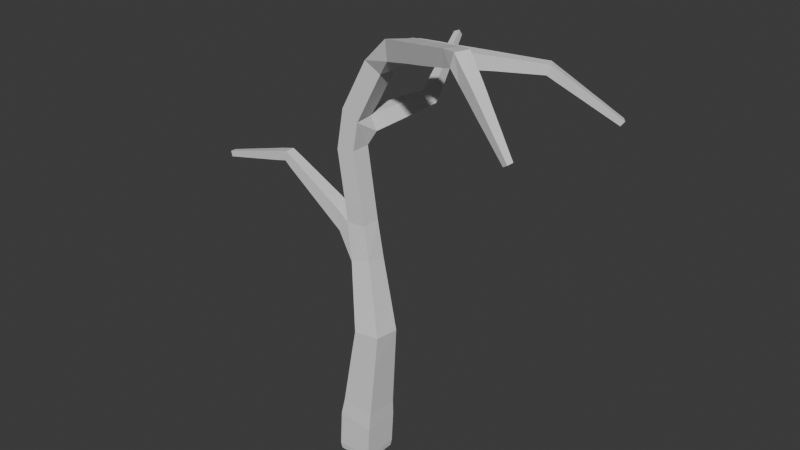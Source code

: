 # Source: TreeNoLeaves1.blend  (saved by Blender 4.4.30; exported with 4.5.12 LTS)
import bpy
from mathutils import Matrix  # noqa: F401  (used for matrix-valued properties, if any)

bpy.ops.wm.read_factory_settings(use_empty=True)
scene = bpy.context.scene
scene.name = 'Scene'

# ---- collections
col_collection = bpy.data.collections.new('Collection'); scene.collection.children.link(col_collection)

# ---- materials (node trees are filled in below, after node groups)
mat_treenoleaves1mat = bpy.data.materials.new('TreeNoLeaves1Mat')
mat_treenoleaves1mat.alpha_threshold = 0.0
mat_treenoleaves1mat.roughness = 0.5
mat_treenoleaves1mat.line_color = (0.0, 0.0, 0.0, 1.0)

# ---- material node trees
mat_treenoleaves1mat.use_nodes = True; mat_treenoleaves1mat.node_tree.nodes.clear()
_N = mat_treenoleaves1mat.node_tree.nodes; _L = mat_treenoleaves1mat.node_tree.links
n0 = _N.new('ShaderNodeOutputMaterial'); n0.name = 'Material Output'; n0.location = (300, 300)
n1 = _N.new('ShaderNodeBsdfPrincipled'); n1.name = 'Principled BSDF'; n1.location = (10, 300)
n1.inputs[3].default_value = 1.45
_L.new(n1.outputs[0], n0.inputs[0])
n0.is_active_output = True

# ---- world
world_world = bpy.data.worlds.new('World'); scene.world = world_world
world_world.use_nodes = True; world_world.node_tree.nodes.clear()
_N = world_world.node_tree.nodes; _L = world_world.node_tree.links
n0 = _N.new('ShaderNodeOutputWorld'); n0.name = 'World Output'; n0.location = (300, 300)
n1 = _N.new('ShaderNodeBackground'); n1.name = 'Background'; n1.location = (10, 300)
n1.inputs[0].default_value = (0.05088, 0.05088, 0.05088, 1.0)
_L.new(n1.outputs[0], n0.inputs[0])
n0.is_active_output = True
world_world.color = (0.05088, 0.05088, 0.05088)
world_world.sun_shadow_jitter_overblur = 0.0

# ---- meshes
me_cube = bpy.data.meshes.new('Cube')
me_cube.from_pydata([(0.4598, -0.4598, -0.1822), (-0.4598, -0.4598, -0.1822), (-0.4598, 0.4598, -0.1822), (0.4598, 0.4598, -0.1822), (0.5109, 0.4598, 0.6799), (0.5109, -0.4598, 0.6799), (-0.4023, -0.4598, 0.7885), (-0.4023, 0.4598, 0.7885), (3.762, -1.281, 11.1), (3.643, -1.612, 11.09), (3.766, -1.66, 11.42), (3.885, -1.329, 11.42), (3.636, 1.726, 10.13), (3.755, 1.516, 10.12), (3.828, 1.548, 10.35), (3.709, 1.759, 10.36), (0.4369, -0.4369, -0.3429), (-0.4369, -0.4369, -0.3429), (-0.4369, 0.4369, -0.3429), (0.4369, 0.4369, -0.3429), (0.7063, 0.3519, 3.295), (0.7063, -0.3413, 3.384), (0.01226, -0.3519, 3.302), (0.01227, 0.3413, 3.213), (-2.888, 0.4134, 6.725), (-2.888, 0.6709, 6.725), (-2.849, 0.6709, 6.98), (-2.849, 0.4134, 6.98), (0.212, 2.104, 8.53), (0.5087, 2.041, 8.58), (0.4393, 1.941, 8.863), (0.1426, 2.004, 8.812), (-0.6017, 4.247, 9.423), (-0.4671, 4.282, 9.472), (-0.4988, 4.221, 9.603), (-0.6334, 4.186, 9.553), (-4.901, 0.4684, 6.252), (-4.901, 0.6159, 6.252), (-4.938, 0.6159, 6.394), (-4.938, 0.4684, 6.394), (4.872, -1.381, 9.441), (4.843, -1.524, 9.422), (4.963, -1.56, 9.5), (4.993, -1.417, 9.519), (4.795, 2.857, 8.931), (4.889, 2.745, 8.912), (4.968, 2.791, 9.027), (4.874, 2.903, 9.047), (3.765, 1.861, 9.98), (3.91, 1.687, 9.95), (4.033, 1.759, 10.13), (3.887, 1.932, 10.16), (3.895, 1.987, 9.847), (4.034, 1.822, 9.818), (4.151, 1.89, 9.989), (4.012, 2.055, 10.02), (4.013, 2.101, 9.727), (4.146, 1.943, 9.699), (4.258, 2.008, 9.863), (4.125, 2.166, 9.891), (4.124, 2.208, 9.615), (4.251, 2.056, 9.588), (4.358, 2.119, 9.745), (4.231, 2.27, 9.772), (4.229, 2.309, 9.508), (4.351, 2.164, 9.482), (4.454, 2.224, 9.633), (4.331, 2.369, 9.658), (4.33, 2.407, 9.405), (4.447, 2.268, 9.38), (4.545, 2.325, 9.525), (4.428, 2.465, 9.549), (4.427, 2.502, 9.305), (4.54, 2.368, 9.282), (4.634, 2.423, 9.42), (4.522, 2.557, 9.444), (4.522, 2.594, 9.209), (4.63, 2.465, 9.186), (4.72, 2.518, 9.319), (4.613, 2.646, 9.341), (4.615, 2.683, 9.114), (4.718, 2.561, 9.093), (4.805, 2.611, 9.219), (4.701, 2.734, 9.241), (4.706, 2.771, 9.022), (4.804, 2.654, 9.001), (4.887, 2.702, 9.122), (4.788, 2.819, 9.143), (3.912, -1.284, 10.82), (3.849, -1.583, 10.78), (4.101, -1.658, 10.94), (4.164, -1.358, 10.98), (4.074, -1.3, 10.59), (4.018, -1.573, 10.55), (4.247, -1.641, 10.7), (4.304, -1.368, 10.74), (4.214, -1.314, 10.39), (4.162, -1.565, 10.35), (4.372, -1.627, 10.49), (4.424, -1.376, 10.52), (4.34, -1.327, 10.21), (4.292, -1.557, 10.17), (4.486, -1.614, 10.3), (4.533, -1.384, 10.33), (4.458, -1.339, 10.04), (4.414, -1.55, 10.01), (4.591, -1.602, 10.12), (4.635, -1.391, 10.15), (4.568, -1.35, 9.878), (4.528, -1.543, 9.852), (4.69, -1.591, 9.957), (4.73, -1.398, 9.983), (4.674, -1.361, 9.727), (4.637, -1.537, 9.703), (4.785, -1.58, 9.798), (4.821, -1.405, 9.822), (4.775, -1.371, 9.581), (4.742, -1.53, 9.56), (4.875, -1.57, 9.646), (4.908, -1.411, 9.668), (-3.149, 0.4218, 6.656), (-3.149, 0.6626, 6.656), (-3.21, 0.6626, 6.889), (-3.21, 0.4218, 6.889), (-3.377, 0.4278, 6.603), (-3.377, 0.6565, 6.603), (-3.434, 0.6565, 6.825), (-3.434, 0.4278, 6.825), (-3.579, 0.4332, 6.556), (-3.579, 0.6511, 6.556), (-3.634, 0.6511, 6.767), (-3.634, 0.4332, 6.767), (-3.768, 0.4382, 6.513), (-3.768, 0.6461, 6.513), (-3.82, 0.6461, 6.714), (-3.82, 0.4382, 6.714), (-3.947, 0.443, 6.472), (-3.947, 0.6413, 6.472), (-3.997, 0.6413, 6.664), (-3.997, 0.443, 6.664), (-4.118, 0.4476, 6.432), (-4.118, 0.6368, 6.432), (-4.166, 0.6368, 6.615), (-4.166, 0.4476, 6.615), (-4.284, 0.452, 6.394), (-4.284, 0.6324, 6.394), (-4.329, 0.6324, 6.569), (-4.329, 0.452, 6.569), (-4.444, 0.4562, 6.357), (-4.444, 0.6281, 6.357), (-4.487, 0.6281, 6.524), (-4.487, 0.4562, 6.524), (-4.6, 0.4604, 6.321), (-4.6, 0.6239, 6.321), (-4.641, 0.6239, 6.48), (-4.641, 0.4604, 6.48), (-4.752, 0.4644, 6.286), (-4.752, 0.6199, 6.286), (-4.791, 0.6199, 6.437), (-4.791, 0.4644, 6.437), (0.08806, 2.399, 8.654), (0.3454, 2.466, 8.748), (0.2846, 2.35, 8.998), (0.02734, 2.283, 8.904), (0.0006556, 2.633, 8.752), (0.2424, 2.696, 8.84), (0.1854, 2.587, 9.074), (-0.05639, 2.524, 8.986), (-0.07556, 2.837, 8.837), (0.1526, 2.897, 8.92), (0.09879, 2.794, 9.141), (-0.1294, 2.734, 9.058), (-0.1453, 3.024, 8.914), (0.07047, 3.081, 8.993), (0.01955, 2.983, 9.202), (-0.1962, 2.927, 9.124), (-0.2106, 3.199, 8.987), (-0.006459, 3.253, 9.062), (-0.05464, 3.16, 9.26), (-0.2588, 3.107, 9.185), (-0.2726, 3.365, 9.056), (-0.07946, 3.416, 9.127), (-0.125, 3.329, 9.314), (-0.3182, 3.278, 9.244), (-0.3319, 3.524, 9.122), (-0.1493, 3.572, 9.189), (-0.1924, 3.49, 9.366), (-0.375, 3.442, 9.299), (-0.3891, 3.677, 9.186), (-0.2167, 3.723, 9.249), (-0.2574, 3.645, 9.416), (-0.4298, 3.6, 9.353), (-0.4444, 3.826, 9.248), (-0.2818, 3.868, 9.307), (-0.3202, 3.795, 9.465), (-0.4828, 3.752, 9.405), (-0.4982, 3.97, 9.308), (-0.3452, 4.01, 9.363), (-0.3813, 3.941, 9.512), (-0.5343, 3.901, 9.456), (-0.5505, 4.11, 9.366), (-0.4068, 4.148, 9.418), (-0.4407, 4.083, 9.558), (-0.5844, 4.045, 9.505), (-0.6494, 1.138, 8.038), (-0.2967, 0.8627, 8.038), (-0.3806, 0.7728, 8.43), (-0.7348, 1.029, 8.463), (-0.401, 1.424, 8.182), (-0.07942, 1.173, 8.182), (-0.1573, 1.073, 8.57), (-0.4789, 1.324, 8.57), (-0.1766, 1.682, 8.312), (0.117, 1.453, 8.312), (0.04589, 1.362, 8.666), (-0.2477, 1.591, 8.666), (0.03365, 1.924, 8.434), (0.3009, 1.715, 8.434), (0.2362, 1.633, 8.756), (-0.03109, 1.841, 8.756), (-1.037, 0.3173, 5.437), (-1.037, 0.7671, 5.437), (-0.7619, 0.7796, 5.775), (-0.7619, 0.3047, 5.775), (-1.379, 0.3346, 5.672), (-1.379, 0.7497, 5.672), (-1.159, 0.7497, 6.024), (-1.159, 0.3346, 6.024), (-1.681, 0.3498, 5.88), (-1.681, 0.7345, 5.88), (-1.476, 0.7345, 6.205), (-1.476, 0.3498, 6.205), (-1.958, 0.3639, 6.07), (-1.958, 0.7204, 6.07), (-1.769, 0.7204, 6.372), (-1.769, 0.3639, 6.372), (-2.219, 0.3771, 6.25), (-2.219, 0.7072, 6.25), (-2.044, 0.7072, 6.53), (-2.044, 0.3771, 6.53), (-2.468, 0.3897, 6.421), (-2.468, 0.6946, 6.421), (-2.306, 0.6946, 6.679), (-2.306, 0.3897, 6.679), (-2.706, 0.4017, 6.585), (-2.706, 0.6826, 6.585), (-2.557, 0.6826, 6.823), (-2.557, 0.4017, 6.823), (0.9994, 0.4802, 10.08), (0.7422, 0.02223, 10.15), (0.6395, 0.08242, 10.61), (0.9481, 0.5103, 10.54), (1.367, 0.2016, 10.27), (1.134, -0.1973, 10.27), (1.034, -0.1392, 10.72), (1.268, 0.2597, 10.72), (1.721, -0.01488, 10.39), (1.496, -0.4004, 10.39), (1.4, -0.3443, 10.82), (1.626, 0.04124, 10.82), (2.058, -0.2207, 10.5), (1.84, -0.5936, 10.5), (1.747, -0.5393, 10.91), (1.966, -0.1665, 10.91), (2.383, -0.419, 10.6), (2.171, -0.7796, 10.6), (2.082, -0.7271, 11.01), (2.293, -0.3666, 11.01), (2.697, -0.6115, 10.7), (2.493, -0.9602, 10.7), (2.407, -0.9094, 11.09), (2.611, -0.5607, 11.09), (3.005, -0.7992, 10.8), (2.807, -1.136, 10.8), (2.723, -1.087, 11.18), (2.921, -0.7502, 11.18), (3.305, -0.983, 10.9), (3.114, -1.309, 10.9), (3.034, -1.261, 11.26), (3.224, -0.9356, 11.26), (3.6, -1.163, 10.99), (3.416, -1.478, 10.99), (3.338, -1.432, 11.35), (3.522, -1.118, 11.35), (0.8756, 0.9562, 10.01), (0.8756, 0.9562, 10.46), (1.295, 1.075, 10.03), (1.424, 0.6731, 10.03), (1.424, 0.6731, 10.45), (1.295, 1.075, 10.45), (1.661, 1.178, 10.04), (1.782, 0.8026, 10.04), (1.782, 0.8026, 10.43), (1.661, 1.178, 10.43), (1.996, 1.273, 10.05), (2.109, 0.9212, 10.05), (2.109, 0.9212, 10.42), (1.996, 1.273, 10.42), (2.31, 1.361, 10.06), (2.416, 1.032, 10.06), (2.416, 1.032, 10.41), (2.31, 1.361, 10.41), (2.609, 1.446, 10.08), (2.708, 1.138, 10.08), (2.708, 1.138, 10.4), (2.609, 1.446, 10.4), (2.894, 1.526, 10.09), (2.987, 1.239, 10.09), (2.987, 1.239, 10.39), (2.894, 1.526, 10.39), (3.169, 1.604, 10.1), (3.256, 1.336, 10.1), (3.256, 1.336, 10.38), (3.169, 1.604, 10.38), (3.436, 1.679, 10.11), (3.516, 1.43, 10.11), (3.516, 1.43, 10.37), (3.436, 1.679, 10.37), (-0.3791, 0.2922, 8.396), (-0.8193, 0.2922, 8.633), (-0.8193, 0.7922, 8.633), (-0.1471, 0.7922, 8.827), (-0.1471, 0.2922, 8.827), (-0.5873, 0.2922, 9.064), (-0.5873, 0.7922, 9.064), (0.08486, 0.7922, 9.257), (0.08486, 0.2922, 9.257), (-0.3553, 0.2922, 9.494), (-0.3553, 0.7922, 9.494), (0.3168, 0.7922, 9.688), (0.3168, 0.2922, 9.688), (-0.1234, 0.2922, 9.925), (-0.1234, 0.7922, 9.925), (-0.2316, 0.7922, 5.808), (-0.2316, 0.2922, 5.808), (-0.7964, 0.2922, 6.195), (-0.7964, 0.7922, 6.195), (-0.3021, 0.7922, 6.271), (-0.3021, 0.2922, 6.271), (-0.8669, 0.2922, 6.658), (-0.8669, 0.7922, 6.658), (-0.3726, 0.7922, 6.733), (-0.3726, 0.2922, 6.733), (-0.9373, 0.2922, 7.121), (-0.9373, 0.7922, 7.121), (-0.443, 0.7922, 7.196), (-0.443, 0.2922, 7.196), (-1.008, 0.2922, 7.583), (-1.008, 0.7922, 7.583), (-0.5135, 0.7922, 7.659), (-0.5135, 0.2922, 7.659), (0.4344, 0.4929, 3.94), (0.4153, -0.1249, 4.099), (-0.1833, -0.1627, 3.881), (-0.1642, 0.4551, 3.722), (0.2208, 0.6018, 4.435), (0.2031, 0.03154, 4.582), (-0.3493, -0.003383, 4.38), (-0.3317, 0.5668, 4.233), (0.02253, 0.7027, 4.893), (0.006232, 0.1767, 5.029), (-0.5034, 0.1445, 4.843), (-0.4871, 0.6705, 4.707), (0.5303, 0.4272, 1.119), (0.5303, -0.4272, 1.119), (-0.3182, -0.4272, 1.22), (-0.3182, 0.4272, 1.22), (0.5923, 0.3999, 1.872), (0.5923, -0.3999, 1.872), (-0.2018, -0.3999, 1.966), (-0.2018, 0.3999, 1.966), (0.6505, 0.3741, 2.579), (0.6505, -0.3741, 2.579), (-0.09261, -0.3741, 2.667), (-0.09261, 0.3741, 2.667)], [], [(54, 55, 51, 50), (53, 54, 50, 49), (284, 332, 285), (332, 250, 285), (250, 251, 285), (52, 53, 49, 48), (51, 48, 12, 15), (249, 330, 248), (50, 51, 15, 14), (49, 50, 14, 13), (329, 332, 284), (331, 250, 332), (333, 334, 360), (349, 205, 318, 350), (331, 249, 250), (331, 330, 249), (48, 49, 13, 12), (47, 46, 45, 44), (43, 42, 41, 40), (39, 38, 37, 36), (35, 34, 33, 32), (333, 360, 359), (221, 333, 359), (16, 17, 18, 19), (206, 207, 320), (362, 221, 359), (329, 284, 248, 330), (206, 318, 205), (334, 361, 360), (4, 5, 0, 3), (7, 4, 3, 2), (222, 333, 221), (220, 221, 362, 361), (223, 220, 361, 334), (350, 318, 319, 347), (319, 320, 348, 347), (6, 7, 2, 1), (5, 6, 1, 0), (207, 204, 348, 320), (204, 205, 349, 348), (55, 52, 48, 51), (56, 57, 53, 52), (57, 58, 54, 53), (58, 59, 55, 54), (59, 56, 52, 55), (60, 61, 57, 56), (61, 62, 58, 57), (62, 63, 59, 58), (63, 60, 56, 59), (64, 65, 61, 60), (65, 66, 62, 61), (66, 67, 63, 62), (67, 64, 60, 63), (68, 69, 65, 64), (69, 70, 66, 65), (70, 71, 67, 66), (71, 68, 64, 67), (72, 73, 69, 68), (73, 74, 70, 69), (74, 75, 71, 70), (75, 72, 68, 71), (76, 77, 73, 72), (77, 78, 74, 73), (78, 79, 75, 74), (79, 76, 72, 75), (80, 81, 77, 76), (81, 82, 78, 77), (82, 83, 79, 78), (83, 80, 76, 79), (84, 85, 81, 80), (85, 86, 82, 81), (86, 87, 83, 82), (87, 84, 80, 83), (44, 45, 85, 84), (45, 46, 86, 85), (46, 47, 87, 86), (47, 44, 84, 87), (88, 89, 9, 8), (89, 90, 10, 9), (90, 91, 11, 10), (91, 88, 8, 11), (92, 93, 89, 88), (93, 94, 90, 89), (94, 95, 91, 90), (95, 92, 88, 91), (96, 97, 93, 92), (97, 98, 94, 93), (98, 99, 95, 94), (99, 96, 92, 95), (100, 101, 97, 96), (101, 102, 98, 97), (102, 103, 99, 98), (103, 100, 96, 99), (104, 105, 101, 100), (105, 106, 102, 101), (106, 107, 103, 102), (107, 104, 100, 103), (108, 109, 105, 104), (109, 110, 106, 105), (110, 111, 107, 106), (111, 108, 104, 107), (112, 113, 109, 108), (113, 114, 110, 109), (114, 115, 111, 110), (115, 112, 108, 111), (116, 117, 113, 112), (117, 118, 114, 113), (118, 119, 115, 114), (119, 116, 112, 115), (40, 41, 117, 116), (41, 42, 118, 117), (42, 43, 119, 118), (43, 40, 116, 119), (120, 121, 25, 24), (121, 122, 26, 25), (122, 123, 27, 26), (123, 120, 24, 27), (124, 125, 121, 120), (125, 126, 122, 121), (126, 127, 123, 122), (127, 124, 120, 123), (128, 129, 125, 124), (129, 130, 126, 125), (130, 131, 127, 126), (131, 128, 124, 127), (132, 133, 129, 128), (133, 134, 130, 129), (134, 135, 131, 130), (135, 132, 128, 131), (136, 137, 133, 132), (137, 138, 134, 133), (138, 139, 135, 134), (139, 136, 132, 135), (140, 141, 137, 136), (141, 142, 138, 137), (142, 143, 139, 138), (143, 140, 136, 139), (144, 145, 141, 140), (145, 146, 142, 141), (146, 147, 143, 142), (147, 144, 140, 143), (148, 149, 145, 144), (149, 150, 146, 145), (150, 151, 147, 146), (151, 148, 144, 147), (152, 153, 149, 148), (153, 154, 150, 149), (154, 155, 151, 150), (155, 152, 148, 151), (156, 157, 153, 152), (157, 158, 154, 153), (158, 159, 155, 154), (159, 156, 152, 155), (36, 37, 157, 156), (37, 38, 158, 157), (38, 39, 159, 158), (39, 36, 156, 159), (160, 161, 29, 28), (161, 162, 30, 29), (162, 163, 31, 30), (163, 160, 28, 31), (164, 165, 161, 160), (165, 166, 162, 161), (166, 167, 163, 162), (167, 164, 160, 163), (168, 169, 165, 164), (169, 170, 166, 165), (170, 171, 167, 166), (171, 168, 164, 167), (172, 173, 169, 168), (173, 174, 170, 169), (174, 175, 171, 170), (175, 172, 168, 171), (176, 177, 173, 172), (177, 178, 174, 173), (178, 179, 175, 174), (179, 176, 172, 175), (180, 181, 177, 176), (181, 182, 178, 177), (182, 183, 179, 178), (183, 180, 176, 179), (184, 185, 181, 180), (185, 186, 182, 181), (186, 187, 183, 182), (187, 184, 180, 183), (188, 189, 185, 184), (189, 190, 186, 185), (190, 191, 187, 186), (191, 188, 184, 187), (192, 193, 189, 188), (193, 194, 190, 189), (194, 195, 191, 190), (195, 192, 188, 191), (196, 197, 193, 192), (197, 198, 194, 193), (198, 199, 195, 194), (199, 196, 192, 195), (200, 201, 197, 196), (201, 202, 198, 197), (202, 203, 199, 198), (203, 200, 196, 199), (32, 33, 201, 200), (33, 34, 202, 201), (34, 35, 203, 202), (35, 32, 200, 203), (208, 209, 205, 204), (209, 210, 206, 205), (210, 211, 207, 206), (211, 208, 204, 207), (212, 213, 209, 208), (213, 214, 210, 209), (214, 215, 211, 210), (215, 212, 208, 211), (216, 217, 213, 212), (217, 218, 214, 213), (218, 219, 215, 214), (219, 216, 212, 215), (28, 29, 217, 216), (29, 30, 218, 217), (30, 31, 219, 218), (31, 28, 216, 219), (224, 225, 221, 220), (225, 226, 222, 221), (226, 227, 223, 222), (227, 224, 220, 223), (228, 229, 225, 224), (229, 230, 226, 225), (230, 231, 227, 226), (231, 228, 224, 227), (232, 233, 229, 228), (233, 234, 230, 229), (234, 235, 231, 230), (235, 232, 228, 231), (236, 237, 233, 232), (237, 238, 234, 233), (238, 239, 235, 234), (239, 236, 232, 235), (240, 241, 237, 236), (241, 242, 238, 237), (242, 243, 239, 238), (243, 240, 236, 239), (244, 245, 241, 240), (245, 246, 242, 241), (246, 247, 243, 242), (247, 244, 240, 243), (24, 25, 245, 244), (25, 26, 246, 245), (26, 27, 247, 246), (27, 24, 244, 247), (252, 253, 249, 248), (253, 254, 250, 249), (254, 255, 251, 250), (255, 252, 248, 251), (256, 257, 253, 252), (257, 258, 254, 253), (258, 259, 255, 254), (259, 256, 252, 255), (260, 261, 257, 256), (261, 262, 258, 257), (262, 263, 259, 258), (263, 260, 256, 259), (264, 265, 261, 260), (265, 266, 262, 261), (266, 267, 263, 262), (267, 264, 260, 263), (268, 269, 265, 264), (269, 270, 266, 265), (270, 271, 267, 266), (271, 268, 264, 267), (272, 273, 269, 268), (273, 274, 270, 269), (274, 275, 271, 270), (275, 272, 268, 271), (276, 277, 273, 272), (277, 278, 274, 273), (278, 279, 275, 274), (279, 276, 272, 275), (280, 281, 277, 276), (281, 282, 278, 277), (282, 283, 279, 278), (283, 280, 276, 279), (8, 9, 281, 280), (9, 10, 282, 281), (10, 11, 283, 282), (11, 8, 280, 283), (286, 287, 248, 284), (287, 288, 251, 248), (288, 289, 285, 251), (289, 286, 284, 285), (290, 291, 287, 286), (291, 292, 288, 287), (292, 293, 289, 288), (293, 290, 286, 289), (294, 295, 291, 290), (295, 296, 292, 291), (296, 297, 293, 292), (297, 294, 290, 293), (298, 299, 295, 294), (299, 300, 296, 295), (300, 301, 297, 296), (301, 298, 294, 297), (302, 303, 299, 298), (303, 304, 300, 299), (304, 305, 301, 300), (305, 302, 298, 301), (306, 307, 303, 302), (307, 308, 304, 303), (308, 309, 305, 304), (309, 306, 302, 305), (310, 311, 307, 306), (311, 312, 308, 307), (312, 313, 309, 308), (313, 310, 306, 309), (314, 315, 311, 310), (315, 316, 312, 311), (316, 317, 313, 312), (317, 314, 310, 313), (12, 13, 315, 314), (13, 14, 316, 315), (14, 15, 317, 316), (15, 12, 314, 317), (321, 322, 318, 206), (322, 323, 319, 318), (323, 324, 320, 319), (324, 321, 206, 320), (325, 326, 322, 321), (326, 327, 323, 322), (327, 328, 324, 323), (328, 325, 321, 324), (329, 330, 326, 325), (330, 331, 327, 326), (331, 332, 328, 327), (332, 329, 325, 328), (335, 336, 222, 223), (336, 337, 333, 222), (337, 338, 334, 333), (338, 335, 223, 334), (339, 340, 336, 335), (340, 341, 337, 336), (341, 342, 338, 337), (342, 339, 335, 338), (343, 344, 340, 339), (344, 345, 341, 340), (345, 346, 342, 341), (346, 343, 339, 342), (347, 348, 344, 343), (348, 349, 345, 344), (349, 350, 346, 345), (350, 347, 343, 346), (351, 352, 21, 20), (352, 353, 22, 21), (353, 354, 23, 22), (354, 351, 20, 23), (355, 356, 352, 351), (356, 357, 353, 352), (357, 358, 354, 353), (358, 355, 351, 354), (359, 360, 356, 355), (360, 361, 357, 356), (361, 362, 358, 357), (362, 359, 355, 358), (0, 1, 17, 16), (1, 2, 18, 17), (2, 3, 19, 18), (3, 0, 16, 19), (363, 364, 5, 4), (364, 365, 6, 5), (365, 366, 7, 6), (366, 363, 4, 7), (367, 368, 364, 363), (368, 369, 365, 364), (369, 370, 366, 365), (370, 367, 363, 366), (371, 372, 368, 367), (372, 373, 369, 368), (373, 374, 370, 369), (374, 371, 367, 370), (20, 21, 372, 371), (21, 22, 373, 372), (22, 23, 374, 373), (23, 20, 371, 374)])
_uv = me_cube.uv_layers.new(name='UVMap')
_uv.uv.foreach_set('vector', [0.3056, 0.8343, 0.2959, 0.837, 0.2955, 0.8255, 0.3056, 0.8226, 0.6307, 0.7837, 0.6199, 0.7867, 0.6143, 0.7786, 0.6257, 0.7754, 0.7372, 0.681, 0.7366, 0.7358, 0.7124, 0.6785, 0.1584, 0.818, 0.1173, 0.7731, 0.1632, 0.7575, 0.1173, 0.7731, 0.1386, 0.7551, 0.1632, 0.7575, 0.8158, 0.8215, 0.8067, 0.8171, 0.8067, 0.8066, 0.8162, 0.8112, 0.7451, 0.5173, 0.7543, 0.5248, 0.7456, 0.5308, 0.7334, 0.5256, 0.2795, 0.7648, 0.2648, 0.7918, 0.2562, 0.7498, 0.3056, 0.8226, 0.2955, 0.8255, 0.2949, 0.8094, 0.3056, 0.804, 0.6257, 0.7754, 0.6143, 0.7786, 0.606, 0.7649, 0.6191, 0.765, 0.7519, 0.713, 0.7366, 0.7358, 0.7372, 0.681, 0.131, 0.8206, 0.1173, 0.7731, 0.1584, 0.818, 0.6004, 0.2653, 0.6261, 0.2754, 0.6156, 0.3195, 0.6381, 0.1702, 0.641, 0.1534, 0.6777, 0.1461, 0.6638, 0.1803, 0.4778, 0.2324, 0.4585, 0.1861, 0.4824, 0.1754, 0.4778, 0.2324, 0.4528, 0.2209, 0.4585, 0.1861, 0.8162, 0.8112, 0.8067, 0.8066, 0.8067, 0.7931, 0.8168, 0.8, 0.02633, 0.8408, 0.02633, 0.8328, 0.03264, 0.8337, 0.03264, 0.8417, 0.3794, 0.825, 0.3794, 0.8331, 0.3718, 0.8332, 0.3718, 0.825, 0.01415, 0.8329, 0.01415, 0.841, 0.006089, 0.8409, 0.006089, 0.8328, 0.3718, 0.8118, 0.3718, 0.804, 0.3791, 0.805, 0.3791, 0.8128, 0.6004, 0.2653, 0.6156, 0.3195, 0.5859, 0.3158, 0.8945, 0.1325, 0.9432, 0.1293, 0.9383, 0.1815, 0.7945, 0.8421, 0.7474, 0.841, 0.7474, 0.7931, 0.7945, 0.7942, 0.9424, 0.6657, 0.9626, 0.6532, 0.9641, 0.6656, 0.9085, 0.181, 0.8945, 0.1325, 0.9383, 0.1815, 0.2375, 0.7897, 0.2299, 0.7553, 0.2562, 0.7498, 0.2648, 0.7918, 0.6537, 0.1348, 0.6777, 0.1461, 0.641, 0.1534, 0.3002, 0.3738, 0.2665, 0.4173, 0.2579, 0.3889, 0.5133, 0.5348, 0.5604, 0.5533, 0.5437, 0.5949, 0.4965, 0.5764, 0.8356, 0.3844, 0.8804, 0.4081, 0.8607, 0.4514, 0.8134, 0.4332, 0.9153, 0.1205, 0.9432, 0.1293, 0.8945, 0.1325, 0.8636, 0.4727, 0.8883, 0.4714, 0.8829, 0.5153, 0.8537, 0.5093, 0.3164, 0.3982, 0.3107, 0.4216, 0.2665, 0.4173, 0.3002, 0.3738, 0.391, 0.3247, 0.419, 0.2944, 0.444, 0.3058, 0.4041, 0.3489, 0.3942, 0.6633, 0.4217, 0.6641, 0.4216, 0.7203, 0.3942, 0.7195, 0.8342, 0.7332, 0.8846, 0.7305, 0.8883, 0.7832, 0.8379, 0.7858, 0.0486, 0.5092, 0.08365, 0.5456, 0.04285, 0.5804, 0.01236, 0.54, 0.434, 0.6742, 0.4392, 0.6982, 0.4216, 0.7203, 0.4217, 0.6641, 0.9652, 0.006089, 0.9839, 0.01328, 0.9654, 0.02856, 0.9385, 0.02264, 0.7535, 0.5115, 0.7623, 0.5187, 0.7543, 0.5248, 0.7451, 0.5173, 0.8154, 0.8308, 0.8067, 0.8266, 0.8067, 0.8171, 0.8158, 0.8215, 0.6353, 0.7911, 0.6249, 0.7941, 0.6199, 0.7867, 0.6307, 0.7837, 0.3056, 0.8448, 0.2964, 0.8474, 0.2959, 0.837, 0.3056, 0.8343, 0.7611, 0.5062, 0.7695, 0.5131, 0.7623, 0.5187, 0.7535, 0.5115, 0.815, 0.8395, 0.8067, 0.8355, 0.8067, 0.8266, 0.8154, 0.8308, 0.6395, 0.7981, 0.6296, 0.8009, 0.6249, 0.7941, 0.6353, 0.7911, 0.3056, 0.8546, 0.2967, 0.8571, 0.2964, 0.8474, 0.3056, 0.8448, 0.7682, 0.5013, 0.7762, 0.5079, 0.7695, 0.5131, 0.7611, 0.5062, 0.8147, 0.8478, 0.8067, 0.8439, 0.8067, 0.8355, 0.815, 0.8395, 0.6436, 0.8048, 0.6341, 0.8075, 0.6296, 0.8009, 0.6395, 0.7981, 0.3056, 0.864, 0.2971, 0.8664, 0.2967, 0.8571, 0.3056, 0.8546, 0.7749, 0.4966, 0.7826, 0.5029, 0.7762, 0.5079, 0.7682, 0.5013, 0.8143, 0.8558, 0.8067, 0.852, 0.8067, 0.8439, 0.8147, 0.8478, 0.6475, 0.8112, 0.6384, 0.8137, 0.6341, 0.8075, 0.6436, 0.8048, 0.3056, 0.873, 0.2975, 0.8753, 0.2971, 0.8664, 0.3056, 0.864, 0.7814, 0.4921, 0.7888, 0.4982, 0.7826, 0.5029, 0.7749, 0.4966, 0.814, 0.8635, 0.8067, 0.8599, 0.8067, 0.852, 0.8143, 0.8558, 0.6513, 0.8173, 0.6425, 0.8198, 0.6384, 0.8137, 0.6475, 0.8112, 0.3056, 0.8817, 0.2978, 0.8839, 0.2975, 0.8753, 0.3056, 0.873, 0.7877, 0.4878, 0.7948, 0.4936, 0.7888, 0.4982, 0.7814, 0.4921, 0.8137, 0.871, 0.8067, 0.8675, 0.8067, 0.8599, 0.814, 0.8635, 0.655, 0.8233, 0.6466, 0.8257, 0.6425, 0.8198, 0.6513, 0.8173, 0.3056, 0.8902, 0.2981, 0.8923, 0.2978, 0.8839, 0.3056, 0.8817, 0.7938, 0.4835, 0.8006, 0.4891, 0.7948, 0.4936, 0.7877, 0.4878, 0.8134, 0.8783, 0.8067, 0.875, 0.8067, 0.8675, 0.8137, 0.871, 0.6585, 0.8292, 0.6505, 0.8315, 0.6466, 0.8257, 0.655, 0.8233, 0.3056, 0.8984, 0.2985, 0.9005, 0.2981, 0.8923, 0.3056, 0.8902, 0.7997, 0.4794, 0.8062, 0.4847, 0.8006, 0.4891, 0.7938, 0.4835, 0.8131, 0.8854, 0.8067, 0.8823, 0.8067, 0.875, 0.8134, 0.8783, 0.662, 0.8349, 0.6544, 0.8371, 0.6505, 0.8315, 0.6585, 0.8292, 0.3056, 0.9065, 0.2988, 0.9085, 0.2985, 0.9005, 0.3056, 0.8984, 0.8056, 0.4754, 0.8118, 0.4805, 0.8062, 0.4847, 0.7997, 0.4794, 0.8128, 0.8925, 0.8067, 0.8895, 0.8067, 0.8823, 0.8131, 0.8854, 0.6655, 0.8406, 0.6581, 0.8426, 0.6544, 0.8371, 0.662, 0.8349, 0.3056, 0.9145, 0.2991, 0.9163, 0.2988, 0.9085, 0.3056, 0.9065, 0.8113, 0.4714, 0.8172, 0.4763, 0.8118, 0.4805, 0.8056, 0.4754, 0.2825, 0.8201, 0.2664, 0.8224, 0.2652, 0.804, 0.2827, 0.804, 0.3803, 0.02384, 0.379, 0.007158, 0.411, 0.006089, 0.4008, 0.02245, 0.6945, 0.7895, 0.6781, 0.7875, 0.6777, 0.7599, 0.6958, 0.7591, 0.5723, 0.7892, 0.5612, 0.7768, 0.5749, 0.7662, 0.5938, 0.7701, 0.2813, 0.834, 0.2667, 0.8361, 0.2664, 0.8224, 0.2825, 0.8201, 0.3646, 0.02413, 0.3634, 0.008922, 0.379, 0.007158, 0.3803, 0.02384, 0.6929, 0.8046, 0.678, 0.8028, 0.6781, 0.7875, 0.6945, 0.7895, 0.5601, 0.799, 0.5499, 0.7877, 0.5612, 0.7768, 0.5723, 0.7892, 0.2803, 0.8459, 0.2669, 0.8478, 0.2667, 0.8361, 0.2813, 0.834, 0.3512, 0.02438, 0.3501, 0.01043, 0.3634, 0.008922, 0.3646, 0.02413, 0.6916, 0.8176, 0.678, 0.816, 0.678, 0.8028, 0.6929, 0.8046, 0.5495, 0.8075, 0.5403, 0.7971, 0.5499, 0.7877, 0.5601, 0.799, 0.2794, 0.8567, 0.2671, 0.8585, 0.2669, 0.8478, 0.2803, 0.8459, 0.339, 0.0246, 0.338, 0.01181, 0.3501, 0.01043, 0.3512, 0.02438, 0.6904, 0.8294, 0.6779, 0.8279, 0.678, 0.816, 0.6916, 0.8176, 0.54, 0.8151, 0.5315, 0.8056, 0.5403, 0.7971, 0.5495, 0.8075, 0.2785, 0.8667, 0.2672, 0.8683, 0.2671, 0.8585, 0.2794, 0.8567, 0.3277, 0.02481, 0.3268, 0.01308, 0.338, 0.01181, 0.339, 0.0246, 0.6893, 0.8403, 0.6779, 0.8389, 0.6779, 0.8279, 0.6904, 0.8294, 0.5312, 0.8222, 0.5234, 0.8134, 0.5315, 0.8056, 0.54, 0.8151, 0.2777, 0.8762, 0.2674, 0.8777, 0.2672, 0.8683, 0.2785, 0.8667, 0.317, 0.02501, 0.3162, 0.01428, 0.3268, 0.01308, 0.3277, 0.02481, 0.6883, 0.8506, 0.6778, 0.8494, 0.6779, 0.8389, 0.6893, 0.8403, 0.5228, 0.8289, 0.5157, 0.8209, 0.5234, 0.8134, 0.5312, 0.8222, 0.277, 0.8852, 0.2676, 0.8865, 0.2674, 0.8777, 0.2777, 0.8762, 0.3069, 0.02519, 0.3061, 0.01542, 0.3162, 0.01428, 0.317, 0.02501, 0.6873, 0.8604, 0.6778, 0.8593, 0.6778, 0.8494, 0.6883, 0.8506, 0.5149, 0.8353, 0.5084, 0.828, 0.5157, 0.8209, 0.5228, 0.8289, 0.2762, 0.8938, 0.2677, 0.8951, 0.2676, 0.8865, 0.277, 0.8852, 0.2971, 0.02537, 0.2964, 0.01652, 0.3061, 0.01542, 0.3069, 0.02519, 0.6864, 0.8698, 0.6777, 0.8688, 0.6778, 0.8593, 0.6873, 0.8604, 0.5072, 0.8414, 0.5014, 0.8348, 0.5084, 0.828, 0.5149, 0.8353, 0.2755, 0.9022, 0.2679, 0.9033, 0.2677, 0.8951, 0.2762, 0.8938, 0.2877, 0.02555, 0.2871, 0.01758, 0.2964, 0.01652, 0.2971, 0.02537, 0.6855, 0.8789, 0.6777, 0.878, 0.6777, 0.8688, 0.6864, 0.8698, 0.4999, 0.8473, 0.4946, 0.8413, 0.5014, 0.8348, 0.5072, 0.8414, 0.2526, 0.8189, 0.2394, 0.8189, 0.2389, 0.804, 0.253, 0.804, 0.8103, 0.02804, 0.8118, 0.01486, 0.8322, 0.01732, 0.8251, 0.02963, 0.7343, 0.8952, 0.7211, 0.895, 0.721, 0.8745, 0.7352, 0.8747, 0.4468, 0.469, 0.4345, 0.4741, 0.4289, 0.4603, 0.4388, 0.4501, 0.2523, 0.8317, 0.2398, 0.8317, 0.2394, 0.8189, 0.2526, 0.8189, 0.7976, 0.02624, 0.7991, 0.01372, 0.8118, 0.01486, 0.8103, 0.02804, 0.7337, 0.908, 0.7211, 0.9078, 0.7211, 0.895, 0.7343, 0.8952, 0.4514, 0.481, 0.4398, 0.4859, 0.4345, 0.4741, 0.4468, 0.469, 0.252, 0.8432, 0.2401, 0.8432, 0.2398, 0.8317, 0.2523, 0.8317, 0.7863, 0.02464, 0.7876, 0.01271, 0.7991, 0.01372, 0.7976, 0.02624, 0.7331, 0.9195, 0.7212, 0.9193, 0.7211, 0.9078, 0.7337, 0.908, 0.4555, 0.4917, 0.4444, 0.4963, 0.4398, 0.4859, 0.4514, 0.481, 0.2518, 0.8539, 0.2404, 0.8539, 0.2401, 0.8432, 0.252, 0.8432, 0.7757, 0.02314, 0.777, 0.01176, 0.7876, 0.01271, 0.7863, 0.02464, 0.7326, 0.9301, 0.7212, 0.9299, 0.7212, 0.9193, 0.7331, 0.9195, 0.4594, 0.5017, 0.4488, 0.5061, 0.4444, 0.4963, 0.4555, 0.4917, 0.2516, 0.864, 0.2407, 0.864, 0.2404, 0.8539, 0.2518, 0.8539, 0.7657, 0.02173, 0.767, 0.01087, 0.777, 0.01176, 0.7757, 0.02314, 0.7321, 0.9402, 0.7212, 0.94, 0.7212, 0.9299, 0.7326, 0.9301, 0.463, 0.5111, 0.4529, 0.5153, 0.4488, 0.5061, 0.4594, 0.5017, 0.2513, 0.8737, 0.241, 0.8737, 0.2407, 0.864, 0.2516, 0.864, 0.7561, 0.02037, 0.7573, 0.01001, 0.767, 0.01087, 0.7657, 0.02173, 0.7317, 0.9498, 0.7213, 0.9496, 0.7212, 0.94, 0.7321, 0.9402, 0.4665, 0.5202, 0.4569, 0.5242, 0.4529, 0.5153, 0.463, 0.5111, 0.2511, 0.883, 0.2412, 0.883, 0.241, 0.8737, 0.2513, 0.8737, 0.7469, 0.01906, 0.748, 0.009182, 0.7573, 0.01001, 0.7561, 0.02037, 0.7312, 0.9591, 0.7213, 0.959, 0.7213, 0.9496, 0.7317, 0.9498, 0.4698, 0.5289, 0.4607, 0.5327, 0.4569, 0.5242, 0.4665, 0.5202, 0.2509, 0.8921, 0.2415, 0.8921, 0.2412, 0.883, 0.2511, 0.883, 0.7379, 0.01779, 0.739, 0.00838, 0.748, 0.009182, 0.7469, 0.01906, 0.7308, 0.9681, 0.7213, 0.968, 0.7213, 0.959, 0.7312, 0.9591, 0.4731, 0.5373, 0.4644, 0.541, 0.4607, 0.5327, 0.4698, 0.5289, 0.2507, 0.9009, 0.2417, 0.9009, 0.2415, 0.8921, 0.2509, 0.8921, 0.7292, 0.01655, 0.7303, 0.007599, 0.739, 0.00838, 0.7379, 0.01779, 0.7303, 0.9769, 0.7214, 0.9768, 0.7213, 0.968, 0.7308, 0.9681, 0.4763, 0.5456, 0.468, 0.549, 0.4644, 0.541, 0.4731, 0.5373, 0.2505, 0.9095, 0.242, 0.9095, 0.2417, 0.9009, 0.2507, 0.9009, 0.7207, 0.01535, 0.7217, 0.006836, 0.7303, 0.007599, 0.7292, 0.01655, 0.7299, 0.9855, 0.7214, 0.9854, 0.7214, 0.9768, 0.7303, 0.9769, 0.4794, 0.5536, 0.4715, 0.5569, 0.468, 0.549, 0.4763, 0.5456, 0.2503, 0.918, 0.2422, 0.918, 0.242, 0.9095, 0.2505, 0.9095, 0.7124, 0.01417, 0.7133, 0.006089, 0.7217, 0.006836, 0.7207, 0.01535, 0.7295, 0.9939, 0.7214, 0.9938, 0.7214, 0.9854, 0.7299, 0.9855, 0.4824, 0.5615, 0.4749, 0.5646, 0.4715, 0.5569, 0.4794, 0.5536, 0.9397, 0.7839, 0.9542, 0.7785, 0.9635, 0.8022, 0.9467, 0.8004, 0.57, 0.09599, 0.5812, 0.08516, 0.5988, 0.1023, 0.5878, 0.1152, 0.9098, 0.5732, 0.9242, 0.5787, 0.9173, 0.5938, 0.9005, 0.5956, 0.6788, 0.7285, 0.6942, 0.7286, 0.6943, 0.747, 0.6777, 0.7453, 0.9347, 0.7709, 0.9483, 0.7658, 0.9542, 0.7785, 0.9397, 0.7839, 0.5605, 0.08531, 0.5709, 0.07514, 0.5812, 0.08516, 0.57, 0.09599, 0.9157, 0.5603, 0.9293, 0.5654, 0.9242, 0.5787, 0.9098, 0.5732, 0.6798, 0.714, 0.6942, 0.7141, 0.6942, 0.7286, 0.6788, 0.7285, 0.9304, 0.7594, 0.9432, 0.7546, 0.9483, 0.7658, 0.9347, 0.7709, 0.5521, 0.076, 0.562, 0.0664, 0.5709, 0.07514, 0.5605, 0.08531, 0.9209, 0.5491, 0.9337, 0.5539, 0.9293, 0.5654, 0.9157, 0.5603, 0.6806, 0.7014, 0.6942, 0.7014, 0.6942, 0.7141, 0.6798, 0.714, 0.9264, 0.749, 0.9386, 0.7445, 0.9432, 0.7546, 0.9304, 0.7594, 0.5445, 0.06749, 0.5538, 0.0584, 0.562, 0.0664, 0.5521, 0.076, 0.9256, 0.5388, 0.9377, 0.5433, 0.9337, 0.5539, 0.9209, 0.5491, 0.6814, 0.6898, 0.6943, 0.6899, 0.6942, 0.7014, 0.6806, 0.7014, 0.9227, 0.7392, 0.9342, 0.7349, 0.9386, 0.7445, 0.9264, 0.749, 0.5374, 0.05951, 0.5462, 0.05092, 0.5538, 0.0584, 0.5445, 0.06749, 0.93, 0.5291, 0.9415, 0.5334, 0.9377, 0.5433, 0.9256, 0.5388, 0.6821, 0.679, 0.6943, 0.679, 0.6943, 0.6899, 0.6814, 0.6898, 0.9192, 0.7299, 0.93, 0.7259, 0.9342, 0.7349, 0.9227, 0.7392, 0.5306, 0.05194, 0.5389, 0.04381, 0.5462, 0.05092, 0.5374, 0.05951, 0.9342, 0.52, 0.9451, 0.5241, 0.9415, 0.5334, 0.93, 0.5291, 0.6827, 0.6687, 0.6943, 0.6687, 0.6943, 0.679, 0.6821, 0.679, 0.9158, 0.7211, 0.9261, 0.7172, 0.93, 0.7259, 0.9192, 0.7299, 0.5241, 0.04469, 0.532, 0.03701, 0.5389, 0.04381, 0.5306, 0.05194, 0.9382, 0.5112, 0.9485, 0.5151, 0.9451, 0.5241, 0.9342, 0.52, 0.6834, 0.6589, 0.6943, 0.6589, 0.6943, 0.6687, 0.6827, 0.6687, 0.9126, 0.7125, 0.9223, 0.7089, 0.9261, 0.7172, 0.9158, 0.7211, 0.5178, 0.03771, 0.5253, 0.03046, 0.532, 0.03701, 0.5241, 0.04469, 0.9421, 0.5028, 0.9518, 0.5064, 0.9485, 0.5151, 0.9382, 0.5112, 0.684, 0.6494, 0.6943, 0.6494, 0.6943, 0.6589, 0.6834, 0.6589, 0.9094, 0.7042, 0.9186, 0.7008, 0.9223, 0.7089, 0.9126, 0.7125, 0.5118, 0.03096, 0.5188, 0.02412, 0.5253, 0.03046, 0.5178, 0.03771, 0.9459, 0.4946, 0.955, 0.498, 0.9518, 0.5064, 0.9421, 0.5028, 0.6846, 0.6402, 0.6943, 0.6402, 0.6943, 0.6494, 0.684, 0.6494, 0.9064, 0.6962, 0.915, 0.693, 0.9186, 0.7008, 0.9094, 0.7042, 0.5059, 0.02439, 0.5125, 0.01795, 0.5188, 0.02412, 0.5118, 0.03096, 0.9495, 0.4867, 0.9581, 0.4899, 0.955, 0.498, 0.9459, 0.4946, 0.6852, 0.6313, 0.6943, 0.6313, 0.6943, 0.6402, 0.6846, 0.6402, 0.9034, 0.6883, 0.9115, 0.6853, 0.915, 0.693, 0.9064, 0.6962, 0.5002, 0.018, 0.5064, 0.01195, 0.5125, 0.01795, 0.5059, 0.02439, 0.9531, 0.479, 0.9611, 0.482, 0.9581, 0.4899, 0.9495, 0.4867, 0.6857, 0.6226, 0.6943, 0.6226, 0.6943, 0.6313, 0.6852, 0.6313, 0.9005, 0.6807, 0.908, 0.6779, 0.9115, 0.6853, 0.9034, 0.6883, 0.4946, 0.01175, 0.5004, 0.006089, 0.5064, 0.01195, 0.5002, 0.018, 0.9565, 0.4714, 0.9641, 0.4742, 0.9611, 0.482, 0.9531, 0.479, 0.6863, 0.6141, 0.6943, 0.6142, 0.6943, 0.6226, 0.6857, 0.6226, 0.9138, 0.8425, 0.9325, 0.8548, 0.921, 0.8736, 0.9005, 0.8601, 0.627, 0.1434, 0.6401, 0.1252, 0.6537, 0.1348, 0.641, 0.1534, 0.9306, 0.6474, 0.9494, 0.6352, 0.9626, 0.6532, 0.9424, 0.6657, 0.449, 0.6705, 0.4536, 0.6924, 0.4392, 0.6982, 0.434, 0.6742, 0.9258, 0.8265, 0.9429, 0.8378, 0.9325, 0.8548, 0.9138, 0.8425, 0.6144, 0.1343, 0.6263, 0.1177, 0.6401, 0.1252, 0.627, 0.1434, 0.9204, 0.6302, 0.9375, 0.619, 0.9494, 0.6352, 0.9306, 0.6474, 0.4625, 0.6671, 0.4667, 0.6871, 0.4536, 0.6924, 0.449, 0.6705, 0.9371, 0.8116, 0.9526, 0.8218, 0.9429, 0.8378, 0.9258, 0.8265, 0.6025, 0.1258, 0.6134, 0.1107, 0.6263, 0.1177, 0.6144, 0.1343, 0.9107, 0.614, 0.9263, 0.6038, 0.9375, 0.619, 0.9204, 0.6302, 0.4751, 0.664, 0.479, 0.6822, 0.4667, 0.6871, 0.4625, 0.6671, 0.9467, 0.8004, 0.9635, 0.8022, 0.9526, 0.8218, 0.9371, 0.8116, 0.5878, 0.1152, 0.5988, 0.1023, 0.6134, 0.1107, 0.6025, 0.1258, 0.9005, 0.5956, 0.9173, 0.5938, 0.9263, 0.6038, 0.9107, 0.614, 0.3596, 0.804, 0.3596, 0.82, 0.3493, 0.823, 0.35, 0.8049, 0.2248, 0.82, 0.2021, 0.8212, 0.2021, 0.8054, 0.2267, 0.804, 0.8816, 0.1136, 0.8999, 0.0999, 0.9153, 0.1205, 0.8945, 0.1325, 0.3178, 0.829, 0.3178, 0.8061, 0.3371, 0.804, 0.3371, 0.8302, 0.3406, 0.4075, 0.3324, 0.4288, 0.3107, 0.4216, 0.3164, 0.3982, 0.2231, 0.834, 0.2021, 0.8352, 0.2021, 0.8212, 0.2248, 0.82, 0.8702, 0.09699, 0.8872, 0.08429, 0.8999, 0.0999, 0.8816, 0.1136, 0.7352, 0.8087, 0.714, 0.8084, 0.7124, 0.7931, 0.7352, 0.7935, 0.3591, 0.4154, 0.3516, 0.4352, 0.3324, 0.4288, 0.3406, 0.4075, 0.2216, 0.847, 0.2021, 0.848, 0.2021, 0.8352, 0.2231, 0.834, 0.8598, 0.08169, 0.8755, 0.06991, 0.8872, 0.08429, 0.8702, 0.09699, 0.7351, 0.8228, 0.7156, 0.8225, 0.714, 0.8084, 0.7352, 0.8087, 0.3762, 0.4228, 0.3692, 0.4411, 0.3516, 0.4352, 0.3591, 0.4154, 0.2201, 0.8591, 0.2021, 0.8601, 0.2021, 0.848, 0.2216, 0.847, 0.85, 0.0673, 0.8645, 0.0564, 0.8755, 0.06991, 0.8598, 0.08169, 0.7351, 0.836, 0.717, 0.8357, 0.7156, 0.8225, 0.7351, 0.8228, 0.3922, 0.4296, 0.3857, 0.4466, 0.3692, 0.4411, 0.3762, 0.4228, 0.2188, 0.8707, 0.2021, 0.8716, 0.2021, 0.8601, 0.2201, 0.8591, 0.8406, 0.05359, 0.8541, 0.04352, 0.8645, 0.0564, 0.85, 0.0673, 0.7351, 0.8486, 0.7184, 0.8483, 0.717, 0.8357, 0.7351, 0.836, 0.4075, 0.4362, 0.4015, 0.4519, 0.3857, 0.4466, 0.3922, 0.4296, 0.2174, 0.8819, 0.2021, 0.8827, 0.2021, 0.8716, 0.2188, 0.8707, 0.8316, 0.04044, 0.844, 0.03116, 0.8541, 0.04352, 0.8406, 0.05359, 0.7351, 0.8606, 0.7197, 0.8604, 0.7184, 0.8483, 0.7351, 0.8486, 0.4222, 0.4425, 0.4167, 0.457, 0.4015, 0.4519, 0.4075, 0.4362, 0.8383, 0.8084, 0.8383, 0.8225, 0.8294, 0.8223, 0.8294, 0.8069, 0.8251, 0.02963, 0.8322, 0.01732, 0.844, 0.03116, 0.8316, 0.04044, 0.7352, 0.8747, 0.721, 0.8745, 0.7197, 0.8604, 0.7351, 0.8606, 0.4388, 0.4501, 0.4289, 0.4603, 0.4167, 0.457, 0.4222, 0.4425, 0.2724, 0.729, 0.293, 0.7432, 0.2795, 0.7648, 0.2562, 0.7498, 0.4505, 0.1642, 0.4736, 0.1538, 0.4824, 0.1754, 0.4585, 0.1861, 0.1032, 0.7518, 0.1236, 0.7372, 0.1386, 0.7551, 0.1173, 0.7731, 0.5319, 0.6305, 0.5084, 0.6399, 0.4946, 0.621, 0.5191, 0.6141, 0.2856, 0.7095, 0.3054, 0.7233, 0.293, 0.7432, 0.2724, 0.729, 0.4432, 0.1439, 0.4655, 0.1339, 0.4736, 0.1538, 0.4505, 0.1642, 0.09014, 0.7322, 0.1099, 0.718, 0.1236, 0.7372, 0.1032, 0.7518, 0.5405, 0.6495, 0.5178, 0.6587, 0.5084, 0.6399, 0.5319, 0.6305, 0.2981, 0.6911, 0.3173, 0.7044, 0.3054, 0.7233, 0.2856, 0.7095, 0.4362, 0.1245, 0.4578, 0.1149, 0.4655, 0.1339, 0.4432, 0.1439, 0.07772, 0.7134, 0.09682, 0.6998, 0.1099, 0.718, 0.09014, 0.7322, 0.5488, 0.6676, 0.5268, 0.6765, 0.5178, 0.6587, 0.5405, 0.6495, 0.3101, 0.6732, 0.3287, 0.6861, 0.3173, 0.7044, 0.2981, 0.6911, 0.4295, 0.1059, 0.4504, 0.09659, 0.4578, 0.1149, 0.4362, 0.1245, 0.06577, 0.6954, 0.08423, 0.6822, 0.09682, 0.6998, 0.07772, 0.7134, 0.5567, 0.6851, 0.5354, 0.6936, 0.5268, 0.6765, 0.5488, 0.6676, 0.3218, 0.656, 0.3398, 0.6684, 0.3287, 0.6861, 0.3101, 0.6732, 0.423, 0.08788, 0.4432, 0.07885, 0.4504, 0.09659, 0.4295, 0.1059, 0.05416, 0.6779, 0.07202, 0.6651, 0.08423, 0.6822, 0.06577, 0.6954, 0.5643, 0.702, 0.5438, 0.7103, 0.5354, 0.6936, 0.5567, 0.6851, 0.3332, 0.6391, 0.3506, 0.6511, 0.3398, 0.6684, 0.3218, 0.656, 0.4166, 0.07027, 0.4361, 0.06154, 0.4432, 0.07885, 0.423, 0.08788, 0.04284, 0.6609, 0.0601, 0.6485, 0.07202, 0.6651, 0.05416, 0.6779, 0.5718, 0.7185, 0.552, 0.7265, 0.5438, 0.7103, 0.5643, 0.702, 0.3444, 0.6226, 0.3612, 0.6342, 0.3506, 0.6511, 0.3332, 0.6391, 0.4104, 0.05303, 0.4292, 0.04459, 0.4361, 0.06154, 0.4166, 0.07027, 0.03175, 0.6442, 0.04843, 0.6322, 0.0601, 0.6485, 0.04284, 0.6609, 0.5792, 0.7347, 0.56, 0.7424, 0.552, 0.7265, 0.5718, 0.7185, 0.3554, 0.6064, 0.3715, 0.6176, 0.3612, 0.6342, 0.3444, 0.6226, 0.4043, 0.03611, 0.4225, 0.02795, 0.4292, 0.04459, 0.4104, 0.05303, 0.02087, 0.6278, 0.03698, 0.6162, 0.04843, 0.6322, 0.03175, 0.6442, 0.5864, 0.7506, 0.5679, 0.758, 0.56, 0.7424, 0.5792, 0.7347, 0.3621, 0.597, 0.3796, 0.6048, 0.3715, 0.6176, 0.3554, 0.6064, 0.4008, 0.02245, 0.411, 0.006089, 0.4225, 0.02795, 0.4043, 0.03611, 0.006089, 0.6052, 0.02349, 0.597, 0.03698, 0.6162, 0.02087, 0.6278, 0.5938, 0.7701, 0.5749, 0.7662, 0.5679, 0.758, 0.5864, 0.7506, 0.2256, 0.7321, 0.2482, 0.7268, 0.2562, 0.7498, 0.2299, 0.7553, 0.6615, 0.6471, 0.6393, 0.6401, 0.6423, 0.6141, 0.6655, 0.6246, 0.1444, 0.7297, 0.1671, 0.7345, 0.1632, 0.7575, 0.1386, 0.7551, 0.7155, 0.6559, 0.7386, 0.6582, 0.7372, 0.681, 0.7124, 0.6785, 0.2218, 0.7118, 0.243, 0.7069, 0.2482, 0.7268, 0.2256, 0.7321, 0.655, 0.6652, 0.6343, 0.6586, 0.6393, 0.6401, 0.6615, 0.6471, 0.1493, 0.7099, 0.1706, 0.7145, 0.1671, 0.7345, 0.1444, 0.7297, 0.7182, 0.6361, 0.7398, 0.6383, 0.7386, 0.6582, 0.7155, 0.6559, 0.2184, 0.6932, 0.2382, 0.6886, 0.243, 0.7069, 0.2218, 0.7118, 0.6491, 0.6818, 0.6297, 0.6756, 0.6343, 0.6586, 0.655, 0.6652, 0.1538, 0.6918, 0.1737, 0.6961, 0.1706, 0.7145, 0.1493, 0.7099, 0.7207, 0.618, 0.7409, 0.62, 0.7398, 0.6383, 0.7182, 0.6361, 0.2152, 0.6759, 0.2337, 0.6716, 0.2382, 0.6886, 0.2184, 0.6932, 0.6435, 0.6973, 0.6254, 0.6916, 0.6297, 0.6756, 0.6491, 0.6818, 0.158, 0.6749, 0.1767, 0.6789, 0.1737, 0.6961, 0.1538, 0.6918, 0.723, 0.6011, 0.7419, 0.6029, 0.7409, 0.62, 0.7207, 0.618, 0.2121, 0.6594, 0.2295, 0.6553, 0.2337, 0.6716, 0.2152, 0.6759, 0.6383, 0.7121, 0.6213, 0.7067, 0.6254, 0.6916, 0.6435, 0.6973, 0.162, 0.6588, 0.1795, 0.6625, 0.1767, 0.6789, 0.158, 0.6749, 0.7252, 0.585, 0.7429, 0.5867, 0.7419, 0.6029, 0.723, 0.6011, 0.2092, 0.6436, 0.2254, 0.6398, 0.2295, 0.6553, 0.2121, 0.6594, 0.6332, 0.7262, 0.6173, 0.7212, 0.6213, 0.7067, 0.6383, 0.7121, 0.1659, 0.6434, 0.1821, 0.6469, 0.1795, 0.6625, 0.162, 0.6588, 0.7273, 0.5696, 0.7439, 0.5712, 0.7429, 0.5867, 0.7252, 0.585, 0.2064, 0.6283, 0.2215, 0.6248, 0.2254, 0.6398, 0.2092, 0.6436, 0.6283, 0.7398, 0.6136, 0.7351, 0.6173, 0.7212, 0.6332, 0.7262, 0.1696, 0.6285, 0.1847, 0.6318, 0.1821, 0.6469, 0.1659, 0.6434, 0.7293, 0.5547, 0.7448, 0.5562, 0.7439, 0.5712, 0.7273, 0.5696, 0.2037, 0.6136, 0.2177, 0.6103, 0.2215, 0.6248, 0.2064, 0.6283, 0.6236, 0.753, 0.6099, 0.7486, 0.6136, 0.7351, 0.6283, 0.7398, 0.1731, 0.6141, 0.1872, 0.6172, 0.1847, 0.6318, 0.1696, 0.6285, 0.7313, 0.5403, 0.7456, 0.5417, 0.7448, 0.5562, 0.7293, 0.5547, 0.2021, 0.6024, 0.2143, 0.597, 0.2177, 0.6103, 0.2037, 0.6136, 0.6191, 0.765, 0.606, 0.7649, 0.6099, 0.7486, 0.6236, 0.753, 0.1777, 0.597, 0.1899, 0.6022, 0.1872, 0.6172, 0.1731, 0.6141, 0.7334, 0.5256, 0.7456, 0.5308, 0.7456, 0.5417, 0.7313, 0.5403, 0.6595, 0.1184, 0.6852, 0.1285, 0.6777, 0.1461, 0.6537, 0.1348, 0.4303, 0.2699, 0.4553, 0.2813, 0.444, 0.3058, 0.419, 0.2944, 0.3934, 0.6412, 0.4208, 0.642, 0.4217, 0.6641, 0.3942, 0.6633, 0.7813, 0.7659, 0.7967, 0.743, 0.8172, 0.7579, 0.8037, 0.7809, 0.667, 0.1007, 0.6927, 0.1108, 0.6852, 0.1285, 0.6595, 0.1184, 0.4415, 0.2454, 0.4666, 0.2568, 0.4553, 0.2813, 0.4303, 0.2699, 0.3926, 0.6191, 0.42, 0.6199, 0.4208, 0.642, 0.3934, 0.6412, 0.7589, 0.7509, 0.7743, 0.728, 0.7967, 0.743, 0.7813, 0.7659, 0.6745, 0.08309, 0.7002, 0.09314, 0.6927, 0.1108, 0.667, 0.1007, 0.4528, 0.2209, 0.4778, 0.2324, 0.4666, 0.2568, 0.4415, 0.2454, 0.3918, 0.597, 0.4192, 0.5978, 0.42, 0.6199, 0.3926, 0.6191, 0.7366, 0.7358, 0.7519, 0.713, 0.7743, 0.728, 0.7589, 0.7509, 0.3918, 0.7968, 0.4192, 0.7976, 0.4179, 0.8208, 0.3919, 0.8201, 0.9218, 0.09823, 0.9487, 0.1041, 0.9432, 0.1293, 0.9153, 0.1205, 0.6098, 0.2415, 0.6355, 0.2516, 0.6261, 0.2754, 0.6004, 0.2653, 0.3229, 0.3615, 0.336, 0.3857, 0.3164, 0.3982, 0.3002, 0.3738, 0.3926, 0.7711, 0.42, 0.7718, 0.4192, 0.7976, 0.3918, 0.7968, 0.9274, 0.07303, 0.9543, 0.07895, 0.9487, 0.1041, 0.9218, 0.09823, 0.6193, 0.2178, 0.6449, 0.2278, 0.6355, 0.2516, 0.6098, 0.2415, 0.3456, 0.3493, 0.3587, 0.3735, 0.336, 0.3857, 0.3229, 0.3615, 0.3934, 0.7453, 0.4208, 0.7461, 0.42, 0.7718, 0.3926, 0.7711, 0.9329, 0.04784, 0.9598, 0.05375, 0.9543, 0.07895, 0.9274, 0.07303, 0.6287, 0.194, 0.6543, 0.204, 0.6449, 0.2278, 0.6193, 0.2178, 0.3683, 0.337, 0.3814, 0.3612, 0.3587, 0.3735, 0.3456, 0.3493, 0.3942, 0.7195, 0.4216, 0.7203, 0.4208, 0.7461, 0.3934, 0.7453, 0.9385, 0.02264, 0.9654, 0.02856, 0.9598, 0.05375, 0.9329, 0.04784, 0.6381, 0.1702, 0.6638, 0.1803, 0.6543, 0.204, 0.6287, 0.194, 0.391, 0.3247, 0.4041, 0.3489, 0.3814, 0.3612, 0.3683, 0.337, 0.5761, 0.373, 0.611, 0.3773, 0.6068, 0.4211, 0.5695, 0.4116, 0.2029, 0.4009, 0.213, 0.4343, 0.1807, 0.4443, 0.1613, 0.4112, 0.8387, 0.5649, 0.873, 0.5719, 0.8677, 0.6012, 0.8294, 0.5983, 0.906, 0.2382, 0.941, 0.2388, 0.9425, 0.2775, 0.9052, 0.268, 0.5812, 0.3433, 0.6134, 0.3473, 0.611, 0.3773, 0.5761, 0.373, 0.2314, 0.3946, 0.2408, 0.4255, 0.213, 0.4343, 0.2029, 0.4009, 0.8465, 0.536, 0.8781, 0.5425, 0.873, 0.5719, 0.8387, 0.5649, 0.9073, 0.2085, 0.9396, 0.2091, 0.941, 0.2388, 0.906, 0.2382, 0.5859, 0.3158, 0.6156, 0.3195, 0.6134, 0.3473, 0.5812, 0.3433, 0.2579, 0.3889, 0.2665, 0.4173, 0.2408, 0.4255, 0.2314, 0.3946, 0.8537, 0.5093, 0.8829, 0.5153, 0.8781, 0.5425, 0.8465, 0.536, 0.9085, 0.181, 0.9383, 0.1815, 0.9396, 0.2091, 0.9073, 0.2085, 0.01236, 0.54, 0.04285, 0.5804, 0.03505, 0.5848, 0.006089, 0.5464, 0.8379, 0.7858, 0.8883, 0.7832, 0.8875, 0.7922, 0.8396, 0.7947, 0.8134, 0.4332, 0.8607, 0.4514, 0.8564, 0.4592, 0.8115, 0.4419, 0.4965, 0.5764, 0.5437, 0.5949, 0.5394, 0.6019, 0.4946, 0.5844, 0.5235, 0.5142, 0.5673, 0.5314, 0.5604, 0.5533, 0.5133, 0.5348, 0.06735, 0.4938, 0.09991, 0.5277, 0.08365, 0.5456, 0.0486, 0.5092, 0.8341, 0.7101, 0.8809, 0.7076, 0.8846, 0.7305, 0.8342, 0.7332, 0.8486, 0.3639, 0.8902, 0.3859, 0.8804, 0.4081, 0.8356, 0.3844, 0.5395, 0.4787, 0.5805, 0.4948, 0.5673, 0.5314, 0.5235, 0.5142, 0.09847, 0.4662, 0.1289, 0.4979, 0.09991, 0.5277, 0.06735, 0.4938, 0.8325, 0.67, 0.8763, 0.6677, 0.8809, 0.7076, 0.8341, 0.7101, 0.8694, 0.3278, 0.9083, 0.3484, 0.8902, 0.3859, 0.8486, 0.3639, 0.5545, 0.4454, 0.5929, 0.4605, 0.5805, 0.4948, 0.5395, 0.4787, 0.1277, 0.4403, 0.1562, 0.4699, 0.1289, 0.4979, 0.09847, 0.4662, 0.8309, 0.6324, 0.8719, 0.6302, 0.8763, 0.6677, 0.8325, 0.67, 0.889, 0.294, 0.9254, 0.3132, 0.9083, 0.3484, 0.8694, 0.3278, 0.5695, 0.4116, 0.6068, 0.4211, 0.5929, 0.4605, 0.5545, 0.4454, 0.1613, 0.4112, 0.1807, 0.4443, 0.1562, 0.4699, 0.1277, 0.4403, 0.8294, 0.5983, 0.8677, 0.6012, 0.8719, 0.6302, 0.8309, 0.6324, 0.9052, 0.268, 0.9425, 0.2775, 0.9254, 0.3132, 0.889, 0.294])
_uv = me_cube.uv_layers.new(name='UVMap.001')
_uv.uv.foreach_set('vector', [0.3626, 0.9707, 0.3343, 0.9707, 0.3343, 0.999, 0.3626, 0.999, 0.3323, 0.9707, 0.304, 0.9707, 0.304, 0.999, 0.3323, 0.999, 0.4858, 0.1222, 0.4858, 0.2404, 0.5435, 0.1222, 0.001001, 0.1192, 0.1192, 0.001001, 0.001001, 0.001001, 0.8798, 0.3616, 0.8798, 0.304, 0.9374, 0.304, 0.3626, 0.9404, 0.3343, 0.9404, 0.3343, 0.9687, 0.3626, 0.9687, 0.3323, 0.9404, 0.304, 0.9404, 0.304, 0.9687, 0.3323, 0.9687, 0.3646, 0.8798, 0.3646, 0.9374, 0.4222, 0.8798, 0.3626, 0.9101, 0.3343, 0.9101, 0.3343, 0.9384, 0.3626, 0.9384, 0.3323, 0.9101, 0.304, 0.9101, 0.304, 0.9384, 0.3323, 0.9384, 0.1222, 0.4858, 0.1222, 0.5435, 0.2404, 0.4858, 0.5445, 0.2414, 0.5445, 0.1232, 0.4869, 0.2414, 0.2414, 0.4869, 0.2414, 0.5445, 0.1232, 0.5445, 0.9687, 0.001001, 0.9101, 0.001001, 0.9101, 0.05961, 0.9687, 0.05961, 0.6071, 0.1192, 0.6071, 0.001001, 0.6647, 0.001001, 0.3656, 0.9384, 0.4232, 0.9384, 0.4232, 0.8808, 0.3626, 0.8798, 0.3343, 0.8798, 0.3343, 0.9081, 0.3626, 0.9081, 0.3323, 0.8798, 0.304, 0.8798, 0.304, 0.9081, 0.3323, 0.9081, 0.302, 0.9101, 0.2737, 0.9101, 0.2737, 0.9384, 0.302, 0.9384, 0.2717, 0.9101, 0.2434, 0.9101, 0.2434, 0.9384, 0.2717, 0.9384, 0.302, 0.8798, 0.2737, 0.8798, 0.2737, 0.9081, 0.302, 0.9081, 0.6657, 0.002002, 0.6081, 0.1202, 0.6657, 0.1202, 0.002002, 0.1202, 0.1202, 0.1202, 0.1202, 0.002002, 0.1202, 0.1222, 0.001001, 0.1222, 0.001001, 0.2414, 0.1202, 0.2414, 0.001001, 0.9677, 0.001001, 0.9101, 0.0586, 0.9101, 0.1222, 0.5465, 0.2404, 0.5465, 0.1222, 0.6041, 0.6051, 0.1202, 0.6051, 0.001001, 0.5465, 0.001001, 0.5465, 0.1202, 0.05961, 0.9687, 0.05961, 0.9111, 0.002002, 0.9687, 0.1232, 0.6051, 0.2414, 0.5475, 0.2414, 0.6051, 0.2414, 0.1222, 0.1222, 0.1222, 0.1222, 0.2414, 0.2414, 0.2414, 0.1202, 0.2434, 0.001001, 0.2434, 0.001001, 0.3626, 0.1202, 0.3626, 0.9384, 0.3626, 0.9384, 0.305, 0.8808, 0.3626, 0.1202, 0.6051, 0.1202, 0.5465, 0.001001, 0.5465, 0.001001, 0.6051, 0.5445, 0.4838, 0.5445, 0.3646, 0.4858, 0.3646, 0.4858, 0.4838, 0.3646, 0.5445, 0.4838, 0.5445, 0.4838, 0.4858, 0.3646, 0.4858, 0.5445, 0.2434, 0.4858, 0.2434, 0.4858, 0.3626, 0.5445, 0.3626, 0.1202, 0.3646, 0.001001, 0.3646, 0.001001, 0.4838, 0.1202, 0.4838, 0.4838, 0.001001, 0.3646, 0.001001, 0.3646, 0.1202, 0.4838, 0.1202, 0.2434, 0.5445, 0.3626, 0.5445, 0.3626, 0.4858, 0.2434, 0.4858, 0.9384, 0.3646, 0.8798, 0.3646, 0.8798, 0.4232, 0.9384, 0.4232, 0.2717, 0.8798, 0.2434, 0.8798, 0.2434, 0.9081, 0.2717, 0.9081, 0.9384, 0.2737, 0.9101, 0.2737, 0.9101, 0.302, 0.9384, 0.302, 0.9081, 0.2737, 0.8798, 0.2737, 0.8798, 0.302, 0.9081, 0.302, 0.9384, 0.2434, 0.9101, 0.2434, 0.9101, 0.2717, 0.9384, 0.2717, 0.9081, 0.2434, 0.8798, 0.2434, 0.8798, 0.2717, 0.9081, 0.2717, 0.9384, 0.2131, 0.9101, 0.2131, 0.9101, 0.2414, 0.9384, 0.2414, 0.9081, 0.2131, 0.8798, 0.2131, 0.8798, 0.2414, 0.9081, 0.2414, 0.9384, 0.1828, 0.9101, 0.1828, 0.9101, 0.2111, 0.9384, 0.2111, 0.9081, 0.1828, 0.8798, 0.1828, 0.8798, 0.2111, 0.9081, 0.2111, 0.9081, 0.8798, 0.8798, 0.8798, 0.8798, 0.9081, 0.9081, 0.9081, 0.8778, 0.8798, 0.8495, 0.8798, 0.8495, 0.9081, 0.8778, 0.9081, 0.9081, 0.8495, 0.8798, 0.8495, 0.8798, 0.8778, 0.9081, 0.8778, 0.8778, 0.8495, 0.8495, 0.8495, 0.8495, 0.8778, 0.8778, 0.8778, 0.8475, 0.8798, 0.8192, 0.8798, 0.8192, 0.9081, 0.8475, 0.9081, 0.8172, 0.8798, 0.7889, 0.8798, 0.7889, 0.9081, 0.8172, 0.9081, 0.8475, 0.8495, 0.8192, 0.8495, 0.8192, 0.8778, 0.8475, 0.8778, 0.8172, 0.8495, 0.7889, 0.8495, 0.7889, 0.8778, 0.8172, 0.8778, 0.9081, 0.8192, 0.8798, 0.8192, 0.8798, 0.8475, 0.9081, 0.8475, 0.8778, 0.8192, 0.8495, 0.8192, 0.8495, 0.8475, 0.8778, 0.8475, 0.9081, 0.7889, 0.8798, 0.7889, 0.8798, 0.8172, 0.9081, 0.8172, 0.8778, 0.7889, 0.8495, 0.7889, 0.8495, 0.8172, 0.8778, 0.8172, 0.9081, 0.5162, 0.8798, 0.5162, 0.8798, 0.5445, 0.9081, 0.5445, 0.8778, 0.5162, 0.8495, 0.5162, 0.8495, 0.5445, 0.8778, 0.5445, 0.9081, 0.4858, 0.8798, 0.4858, 0.8798, 0.5142, 0.9081, 0.5142, 0.8778, 0.4858, 0.8495, 0.4858, 0.8495, 0.5142, 0.8778, 0.5142, 0.5445, 0.8798, 0.5162, 0.8798, 0.5162, 0.9081, 0.5445, 0.9081, 0.5142, 0.8798, 0.4858, 0.8798, 0.4858, 0.9081, 0.5142, 0.9081, 0.5445, 0.8495, 0.5162, 0.8495, 0.5162, 0.8778, 0.5445, 0.8778, 0.5142, 0.8495, 0.4858, 0.8495, 0.4858, 0.8778, 0.5142, 0.8778, 0.9081, 0.4555, 0.8798, 0.4555, 0.8798, 0.4838, 0.9081, 0.4838, 0.8778, 0.4555, 0.8495, 0.4555, 0.8495, 0.4838, 0.8778, 0.4838, 0.9081, 0.4252, 0.8798, 0.4252, 0.8798, 0.4535, 0.9081, 0.4535, 0.8778, 0.4252, 0.8495, 0.4252, 0.8495, 0.4535, 0.8778, 0.4535, 0.7263, 0.8192, 0.698, 0.8192, 0.698, 0.8475, 0.7263, 0.8475, 0.696, 0.8192, 0.6677, 0.8192, 0.6677, 0.8475, 0.696, 0.8475, 0.7263, 0.7889, 0.698, 0.7889, 0.698, 0.8172, 0.7263, 0.8172, 0.696, 0.7889, 0.6677, 0.7889, 0.6677, 0.8172, 0.696, 0.8172, 0.8475, 0.698, 0.8192, 0.698, 0.8192, 0.7263, 0.8475, 0.7263, 0.999, 0.8495, 0.9707, 0.8495, 0.9707, 0.9081, 0.999, 0.9081, 0.7263, 0.999, 0.7263, 0.9707, 0.6677, 0.9707, 0.6677, 0.999, 0.999, 0.7889, 0.9707, 0.7889, 0.9707, 0.8475, 0.999, 0.8475, 0.8172, 0.698, 0.7889, 0.698, 0.7889, 0.7263, 0.8172, 0.7263, 0.8475, 0.6677, 0.8192, 0.6677, 0.8192, 0.696, 0.8475, 0.696, 0.8172, 0.6677, 0.7889, 0.6677, 0.7889, 0.696, 0.8172, 0.696, 0.6657, 0.2131, 0.6374, 0.2131, 0.6374, 0.2414, 0.6657, 0.2414, 0.6354, 0.2131, 0.6071, 0.2131, 0.6071, 0.2414, 0.6354, 0.2414, 0.6657, 0.1828, 0.6374, 0.1828, 0.6374, 0.2111, 0.6657, 0.2111, 0.6354, 0.1828, 0.6071, 0.1828, 0.6071, 0.2111, 0.6354, 0.2111, 0.6657, 0.2737, 0.6374, 0.2737, 0.6374, 0.302, 0.6657, 0.302, 0.6354, 0.2737, 0.6071, 0.2737, 0.6071, 0.302, 0.6354, 0.302, 0.6657, 0.2434, 0.6374, 0.2434, 0.6374, 0.2717, 0.6657, 0.2717, 0.6354, 0.2434, 0.6071, 0.2434, 0.6071, 0.2717, 0.6354, 0.2717, 0.302, 0.6374, 0.2737, 0.6374, 0.2737, 0.6657, 0.302, 0.6657, 0.2717, 0.6374, 0.2434, 0.6374, 0.2434, 0.6657, 0.2717, 0.6657, 0.302, 0.6071, 0.2737, 0.6071, 0.2737, 0.6354, 0.302, 0.6354, 0.2717, 0.6071, 0.2434, 0.6071, 0.2434, 0.6354, 0.2717, 0.6354, 0.6657, 0.3343, 0.6374, 0.3343, 0.6374, 0.3626, 0.6657, 0.3626, 0.6354, 0.3343, 0.6071, 0.3343, 0.6071, 0.3626, 0.6354, 0.3626, 0.6657, 0.304, 0.6374, 0.304, 0.6374, 0.3323, 0.6657, 0.3323, 0.6354, 0.304, 0.6071, 0.304, 0.6071, 0.3323, 0.6354, 0.3323, 0.7263, 0.698, 0.698, 0.698, 0.698, 0.7263, 0.7263, 0.7263, 0.696, 0.698, 0.6677, 0.698, 0.6677, 0.7263, 0.696, 0.7263, 0.7263, 0.6677, 0.698, 0.6677, 0.698, 0.696, 0.7263, 0.696, 0.696, 0.6677, 0.6677, 0.6677, 0.6677, 0.696, 0.696, 0.696, 0.7869, 0.09191, 0.7586, 0.09191, 0.7586, 0.1202, 0.7869, 0.1202, 0.7566, 0.09191, 0.7283, 0.09191, 0.7283, 0.1202, 0.7566, 0.1202, 0.7869, 0.06161, 0.7586, 0.06161, 0.7586, 0.08991, 0.7869, 0.08991, 0.7566, 0.06161, 0.7283, 0.06161, 0.7283, 0.08991, 0.7566, 0.08991, 0.7869, 0.3343, 0.7586, 0.3343, 0.7586, 0.3626, 0.7869, 0.3626, 0.7566, 0.3343, 0.7283, 0.3343, 0.7283, 0.3626, 0.7566, 0.3626, 0.7869, 0.304, 0.7586, 0.304, 0.7586, 0.3323, 0.7869, 0.3323, 0.7566, 0.304, 0.7283, 0.304, 0.7283, 0.3323, 0.7566, 0.3323, 0.7869, 0.3949, 0.7586, 0.3949, 0.7586, 0.4232, 0.7869, 0.4232, 0.7566, 0.3949, 0.7283, 0.3949, 0.7283, 0.4232, 0.7566, 0.4232, 0.7869, 0.3646, 0.7586, 0.3646, 0.7586, 0.3929, 0.7869, 0.3929, 0.6657, 0.999, 0.6657, 0.9707, 0.6071, 0.9707, 0.6071, 0.999, 0.7566, 0.3646, 0.7283, 0.3646, 0.7283, 0.3929, 0.7566, 0.3929, 0.4232, 0.7586, 0.3949, 0.7586, 0.3949, 0.7869, 0.4232, 0.7869, 0.3929, 0.7586, 0.3646, 0.7586, 0.3646, 0.7869, 0.3929, 0.7869, 0.4232, 0.7283, 0.3949, 0.7283, 0.3949, 0.7566, 0.4232, 0.7566, 0.3929, 0.7283, 0.3646, 0.7283, 0.3646, 0.7566, 0.3929, 0.7566, 0.4838, 0.7586, 0.4555, 0.7586, 0.4555, 0.7869, 0.4838, 0.7869, 0.4535, 0.7586, 0.4252, 0.7586, 0.4252, 0.7869, 0.4535, 0.7869, 0.4838, 0.7283, 0.4555, 0.7283, 0.4555, 0.7566, 0.4838, 0.7566, 0.4535, 0.7283, 0.4252, 0.7283, 0.4252, 0.7566, 0.4535, 0.7566, 0.7869, 0.4555, 0.7586, 0.4555, 0.7586, 0.4838, 0.7869, 0.4838, 0.7566, 0.4555, 0.7283, 0.4555, 0.7283, 0.4838, 0.7566, 0.4838, 0.7869, 0.4252, 0.7586, 0.4252, 0.7586, 0.4535, 0.7869, 0.4535, 0.7566, 0.4252, 0.7283, 0.4252, 0.7283, 0.4535, 0.7566, 0.4535, 0.7869, 0.5162, 0.7586, 0.5162, 0.7586, 0.5445, 0.7869, 0.5445, 0.7566, 0.5162, 0.7283, 0.5162, 0.7283, 0.5445, 0.7566, 0.5445, 0.7869, 0.4858, 0.7586, 0.4858, 0.7586, 0.5142, 0.7869, 0.5142, 0.7566, 0.4858, 0.7283, 0.4858, 0.7283, 0.5142, 0.7566, 0.5142, 0.5445, 0.7586, 0.5162, 0.7586, 0.5162, 0.7869, 0.5445, 0.7869, 0.5142, 0.7586, 0.4858, 0.7586, 0.4858, 0.7869, 0.5142, 0.7869, 0.5445, 0.7283, 0.5162, 0.7283, 0.5162, 0.7566, 0.5445, 0.7566, 0.5142, 0.7283, 0.4858, 0.7283, 0.4858, 0.7566, 0.5142, 0.7566, 0.6051, 0.7586, 0.5768, 0.7586, 0.5768, 0.7869, 0.6051, 0.7869, 0.5748, 0.7586, 0.5465, 0.7586, 0.5465, 0.7869, 0.5748, 0.7869, 0.6051, 0.7283, 0.5768, 0.7283, 0.5768, 0.7566, 0.6051, 0.7566, 0.5748, 0.7283, 0.5465, 0.7283, 0.5465, 0.7566, 0.5748, 0.7566, 0.999, 0.3343, 0.9707, 0.3343, 0.9707, 0.3626, 0.999, 0.3626, 0.9687, 0.3343, 0.9404, 0.3343, 0.9404, 0.3626, 0.9687, 0.3626, 0.999, 0.304, 0.9707, 0.304, 0.9707, 0.3323, 0.999, 0.3323, 0.9687, 0.304, 0.9404, 0.304, 0.9404, 0.3323, 0.9687, 0.3323, 0.999, 0.2737, 0.9707, 0.2737, 0.9707, 0.302, 0.999, 0.302, 0.9687, 0.2737, 0.9404, 0.2737, 0.9404, 0.302, 0.9687, 0.302, 0.999, 0.2434, 0.9707, 0.2434, 0.9707, 0.2717, 0.999, 0.2717, 0.9687, 0.2434, 0.9404, 0.2434, 0.9404, 0.2717, 0.9687, 0.2717, 0.302, 0.9707, 0.2737, 0.9707, 0.2737, 0.999, 0.302, 0.999, 0.2717, 0.9707, 0.2434, 0.9707, 0.2434, 0.999, 0.2717, 0.999, 0.302, 0.9404, 0.2737, 0.9404, 0.2737, 0.9687, 0.302, 0.9687, 0.2717, 0.9404, 0.2434, 0.9404, 0.2434, 0.9687, 0.2717, 0.9687, 0.999, 0.2131, 0.9707, 0.2131, 0.9707, 0.2414, 0.999, 0.2414, 0.9687, 0.2131, 0.9404, 0.2131, 0.9404, 0.2414, 0.9687, 0.2414, 0.999, 0.1828, 0.9707, 0.1828, 0.9707, 0.2111, 0.999, 0.2111, 0.9687, 0.1828, 0.9404, 0.1828, 0.9404, 0.2111, 0.9687, 0.2111, 0.999, 0.7283, 0.9707, 0.7283, 0.9707, 0.7869, 0.999, 0.7869, 0.6051, 0.999, 0.6051, 0.9707, 0.5465, 0.9707, 0.5465, 0.999, 0.999, 0.6677, 0.9707, 0.6677, 0.9707, 0.7263, 0.999, 0.7263, 0.9687, 0.9404, 0.9404, 0.9404, 0.9404, 0.9687, 0.9687, 0.9687, 0.9384, 0.9404, 0.9101, 0.9404, 0.9101, 0.9687, 0.9384, 0.9687, 0.9687, 0.9101, 0.9404, 0.9101, 0.9404, 0.9384, 0.9687, 0.9384, 0.9384, 0.9101, 0.9101, 0.9101, 0.9101, 0.9384, 0.9384, 0.9384, 0.9081, 0.9404, 0.8798, 0.9404, 0.8798, 0.9687, 0.9081, 0.9687, 0.8778, 0.9404, 0.8495, 0.9404, 0.8495, 0.9687, 0.8778, 0.9687, 0.9081, 0.9101, 0.8798, 0.9101, 0.8798, 0.9384, 0.9081, 0.9384, 0.8778, 0.9101, 0.8495, 0.9101, 0.8495, 0.9384, 0.8778, 0.9384, 0.9687, 0.8798, 0.9404, 0.8798, 0.9404, 0.9081, 0.9687, 0.9081, 0.9384, 0.8798, 0.9101, 0.8798, 0.9101, 0.9081, 0.9384, 0.9081, 0.9687, 0.8495, 0.9404, 0.8495, 0.9404, 0.8778, 0.9687, 0.8778, 0.9384, 0.8495, 0.9101, 0.8495, 0.9101, 0.8778, 0.9384, 0.8778, 0.8475, 0.9404, 0.8192, 0.9404, 0.8192, 0.9687, 0.8475, 0.9687, 0.8172, 0.9404, 0.7889, 0.9404, 0.7889, 0.9687, 0.8172, 0.9687, 0.8475, 0.9101, 0.8192, 0.9101, 0.8192, 0.9384, 0.8475, 0.9384, 0.8172, 0.9101, 0.7889, 0.9101, 0.7889, 0.9384, 0.8172, 0.9384, 0.9687, 0.8192, 0.9404, 0.8192, 0.9404, 0.8475, 0.9687, 0.8475, 0.9384, 0.8192, 0.9101, 0.8192, 0.9101, 0.8475, 0.9384, 0.8475, 0.9687, 0.7889, 0.9404, 0.7889, 0.9404, 0.8172, 0.9687, 0.8172, 0.9384, 0.7889, 0.9101, 0.7889, 0.9101, 0.8172, 0.9384, 0.8172, 0.9687, 0.7586, 0.9404, 0.7586, 0.9404, 0.7869, 0.9687, 0.7869, 0.9384, 0.7586, 0.9101, 0.7586, 0.9101, 0.7869, 0.9384, 0.7869, 0.9687, 0.7283, 0.9404, 0.7283, 0.9404, 0.7566, 0.9687, 0.7566, 0.9384, 0.7283, 0.9101, 0.7283, 0.9101, 0.7566, 0.9384, 0.7566, 0.7869, 0.9404, 0.7586, 0.9404, 0.7586, 0.9687, 0.7869, 0.9687, 0.7566, 0.9404, 0.7283, 0.9404, 0.7283, 0.9687, 0.7566, 0.9687, 0.7869, 0.9101, 0.7586, 0.9101, 0.7586, 0.9384, 0.7869, 0.9384, 0.7566, 0.9101, 0.7283, 0.9101, 0.7283, 0.9384, 0.7566, 0.9384, 0.9687, 0.698, 0.9404, 0.698, 0.9404, 0.7263, 0.9687, 0.7263, 0.9384, 0.698, 0.9101, 0.698, 0.9101, 0.7263, 0.9384, 0.7263, 0.9687, 0.6677, 0.9404, 0.6677, 0.9404, 0.696, 0.9687, 0.696, 0.9384, 0.6677, 0.9101, 0.6677, 0.9101, 0.696, 0.9384, 0.696, 0.7263, 0.9404, 0.698, 0.9404, 0.698, 0.9687, 0.7263, 0.9687, 0.696, 0.9404, 0.6677, 0.9404, 0.6677, 0.9687, 0.696, 0.9687, 0.7263, 0.9101, 0.698, 0.9101, 0.698, 0.9384, 0.7263, 0.9384, 0.696, 0.9101, 0.6677, 0.9101, 0.6677, 0.9384, 0.696, 0.9384, 0.6657, 0.9404, 0.6374, 0.9404, 0.6374, 0.9687, 0.6657, 0.9687, 0.6354, 0.9404, 0.6071, 0.9404, 0.6071, 0.9687, 0.6354, 0.9687, 0.6657, 0.9101, 0.6374, 0.9101, 0.6374, 0.9384, 0.6657, 0.9384, 0.6354, 0.9101, 0.6071, 0.9101, 0.6071, 0.9384, 0.6354, 0.9384, 0.9687, 0.6374, 0.9404, 0.6374, 0.9404, 0.6657, 0.9687, 0.6657, 0.9384, 0.6374, 0.9101, 0.6374, 0.9101, 0.6657, 0.9384, 0.6657, 0.9687, 0.6071, 0.9404, 0.6071, 0.9404, 0.6354, 0.9687, 0.6354, 0.9384, 0.6071, 0.9101, 0.6071, 0.9101, 0.6354, 0.9384, 0.6354, 0.9687, 0.5768, 0.9404, 0.5768, 0.9404, 0.6051, 0.9687, 0.6051, 0.7869, 0.8495, 0.7283, 0.8495, 0.7283, 0.9081, 0.7869, 0.9081, 0.9081, 0.7283, 0.8495, 0.7283, 0.8495, 0.7869, 0.9081, 0.7869, 0.7263, 0.8495, 0.6677, 0.8495, 0.6677, 0.9081, 0.7263, 0.9081, 0.9081, 0.6677, 0.8495, 0.6677, 0.8495, 0.7263, 0.9081, 0.7263, 0.9081, 0.6071, 0.8495, 0.6071, 0.8495, 0.6657, 0.9081, 0.6657, 0.6657, 0.8495, 0.6071, 0.8495, 0.6071, 0.9081, 0.6657, 0.9081, 0.9081, 0.5465, 0.8495, 0.5465, 0.8495, 0.6051, 0.9081, 0.6051, 0.6051, 0.8495, 0.5465, 0.8495, 0.5465, 0.9081, 0.6051, 0.9081, 0.4858, 0.999, 0.5445, 0.999, 0.5445, 0.9707, 0.4858, 0.9707, 0.999, 0.6657, 0.999, 0.6071, 0.9707, 0.6071, 0.9707, 0.6657, 0.4252, 0.999, 0.4838, 0.999, 0.4838, 0.9707, 0.4252, 0.9707, 0.999, 0.6051, 0.999, 0.5465, 0.9707, 0.5465, 0.9707, 0.6051, 0.9384, 0.5768, 0.9101, 0.5768, 0.9101, 0.6051, 0.9384, 0.6051, 0.4232, 0.999, 0.4232, 0.9707, 0.3646, 0.9707, 0.3646, 0.999, 0.9687, 0.5465, 0.9404, 0.5465, 0.9404, 0.5748, 0.9687, 0.5748, 0.9384, 0.5465, 0.9101, 0.5465, 0.9101, 0.5748, 0.9384, 0.5748, 0.1202, 0.7283, 0.06161, 0.7283, 0.06161, 0.7869, 0.1202, 0.7869, 0.5445, 0.5465, 0.4858, 0.5465, 0.4858, 0.6051, 0.5445, 0.6051, 0.6051, 0.5465, 0.5465, 0.5465, 0.5465, 0.6051, 0.6051, 0.6051, 0.05961, 0.6071, 0.001001, 0.6071, 0.001001, 0.6657, 0.05961, 0.6657, 0.1202, 0.6071, 0.06161, 0.6071, 0.06161, 0.6657, 0.1202, 0.6657, 0.1808, 0.6071, 0.1222, 0.6071, 0.1222, 0.6657, 0.1808, 0.6657, 0.6657, 0.1222, 0.6071, 0.1222, 0.6071, 0.1808, 0.6657, 0.1808, 0.2414, 0.6071, 0.1828, 0.6071, 0.1828, 0.6657, 0.2414, 0.6657, 0.999, 0.5445, 0.999, 0.4858, 0.9707, 0.4858, 0.9707, 0.5445, 0.1828, 0.999, 0.2414, 0.999, 0.2414, 0.9707, 0.1828, 0.9707, 0.999, 0.4838, 0.999, 0.4252, 0.9707, 0.4252, 0.9707, 0.4838, 0.1222, 0.999, 0.1808, 0.999, 0.1808, 0.9707, 0.1222, 0.9707, 0.6051, 0.9404, 0.5768, 0.9404, 0.5768, 0.9687, 0.6051, 0.9687, 0.5748, 0.9404, 0.5465, 0.9404, 0.5465, 0.9687, 0.5748, 0.9687, 0.6051, 0.9101, 0.5768, 0.9101, 0.5768, 0.9384, 0.6051, 0.9384, 0.5748, 0.9101, 0.5465, 0.9101, 0.5465, 0.9384, 0.5748, 0.9384, 0.5445, 0.9404, 0.5162, 0.9404, 0.5162, 0.9687, 0.5445, 0.9687, 0.5142, 0.9404, 0.4858, 0.9404, 0.4858, 0.9687, 0.5142, 0.9687, 0.5445, 0.9101, 0.5162, 0.9101, 0.5162, 0.9384, 0.5445, 0.9384, 0.5142, 0.9101, 0.4858, 0.9101, 0.4858, 0.9384, 0.5142, 0.9384, 0.9687, 0.5162, 0.9404, 0.5162, 0.9404, 0.5445, 0.9687, 0.5445, 0.9384, 0.5162, 0.9101, 0.5162, 0.9101, 0.5445, 0.9384, 0.5445, 0.9687, 0.4858, 0.9404, 0.4858, 0.9404, 0.5142, 0.9687, 0.5142, 0.9384, 0.4858, 0.9101, 0.4858, 0.9101, 0.5142, 0.9384, 0.5142, 0.9687, 0.4555, 0.9404, 0.4555, 0.9404, 0.4838, 0.9687, 0.4838, 0.9384, 0.4555, 0.9101, 0.4555, 0.9101, 0.4838, 0.9384, 0.4838, 0.9687, 0.4252, 0.9404, 0.4252, 0.9404, 0.4535, 0.9687, 0.4535, 0.9384, 0.4252, 0.9101, 0.4252, 0.9101, 0.4535, 0.9384, 0.4535, 0.3626, 0.6071, 0.304, 0.6071, 0.304, 0.6657, 0.3626, 0.6657, 0.4232, 0.6071, 0.3646, 0.6071, 0.3646, 0.6657, 0.4232, 0.6657, 0.6657, 0.3646, 0.6071, 0.3646, 0.6071, 0.4232, 0.6657, 0.4232, 0.6657, 0.4252, 0.6071, 0.4252, 0.6071, 0.4838, 0.6657, 0.4838, 0.4838, 0.6071, 0.4252, 0.6071, 0.4252, 0.6657, 0.4838, 0.6657, 0.6657, 0.4858, 0.6071, 0.4858, 0.6071, 0.5445, 0.6657, 0.5445, 0.5445, 0.6071, 0.4858, 0.6071, 0.4858, 0.6657, 0.5445, 0.6657, 0.6657, 0.5465, 0.6071, 0.5465, 0.6071, 0.6051, 0.6657, 0.6051, 0.6051, 0.6071, 0.5465, 0.6071, 0.5465, 0.6657, 0.6051, 0.6657, 0.6657, 0.6071, 0.6071, 0.6071, 0.6071, 0.6657, 0.6657, 0.6657, 0.7263, 0.001001, 0.6677, 0.001001, 0.6677, 0.05961, 0.7263, 0.05961, 0.05961, 0.6677, 0.001001, 0.6677, 0.001001, 0.7263, 0.05961, 0.7263, 0.7263, 0.06161, 0.6677, 0.06161, 0.6677, 0.1202, 0.7263, 0.1202, 0.1202, 0.6677, 0.06161, 0.6677, 0.06161, 0.7263, 0.1202, 0.7263, 0.7263, 0.1222, 0.6677, 0.1222, 0.6677, 0.1808, 0.7263, 0.1808, 0.1808, 0.6677, 0.1222, 0.6677, 0.1222, 0.7263, 0.1808, 0.7263, 0.7263, 0.1828, 0.6677, 0.1828, 0.6677, 0.2414, 0.7263, 0.2414, 0.2414, 0.6677, 0.1828, 0.6677, 0.1828, 0.7263, 0.2414, 0.7263, 0.7263, 0.2434, 0.6677, 0.2434, 0.6677, 0.302, 0.7263, 0.302, 0.302, 0.6677, 0.2434, 0.6677, 0.2434, 0.7263, 0.302, 0.7263, 0.7263, 0.304, 0.6677, 0.304, 0.6677, 0.3626, 0.7263, 0.3626, 0.3626, 0.6677, 0.304, 0.6677, 0.304, 0.7263, 0.3626, 0.7263, 0.7263, 0.3646, 0.6677, 0.3646, 0.6677, 0.4232, 0.7263, 0.4232, 0.4232, 0.6677, 0.3646, 0.6677, 0.3646, 0.7263, 0.4232, 0.7263, 0.4838, 0.6677, 0.4252, 0.6677, 0.4252, 0.7263, 0.4838, 0.7263, 0.7263, 0.4252, 0.6677, 0.4252, 0.6677, 0.4838, 0.7263, 0.4838, 0.5445, 0.6677, 0.4858, 0.6677, 0.4858, 0.7263, 0.5445, 0.7263, 0.7263, 0.4858, 0.6677, 0.4858, 0.6677, 0.5445, 0.7263, 0.5445, 0.7263, 0.5465, 0.6677, 0.5465, 0.6677, 0.6051, 0.7263, 0.6051, 0.6051, 0.6677, 0.5465, 0.6677, 0.5465, 0.7263, 0.6051, 0.7263, 0.6657, 0.6677, 0.6071, 0.6677, 0.6071, 0.7263, 0.6657, 0.7263, 0.7263, 0.6071, 0.6677, 0.6071, 0.6677, 0.6657, 0.7263, 0.6657, 0.999, 0.4232, 0.999, 0.3646, 0.9707, 0.3646, 0.9707, 0.4232, 0.05961, 0.7283, 0.001001, 0.7283, 0.001001, 0.7869, 0.05961, 0.7869, 0.7869, 0.001001, 0.7283, 0.001001, 0.7283, 0.05961, 0.7869, 0.05961, 0.06161, 0.999, 0.1202, 0.999, 0.1202, 0.9707, 0.06161, 0.9707, 0.4838, 0.8798, 0.4252, 0.8798, 0.4252, 0.9384, 0.4838, 0.9384, 0.7869, 0.1222, 0.7283, 0.1222, 0.7283, 0.1808, 0.7869, 0.1808, 0.1808, 0.7283, 0.1222, 0.7283, 0.1222, 0.7869, 0.1808, 0.7869, 0.7869, 0.1828, 0.7283, 0.1828, 0.7283, 0.2414, 0.7869, 0.2414, 0.2414, 0.7283, 0.1828, 0.7283, 0.1828, 0.7869, 0.2414, 0.7869, 0.302, 0.7283, 0.2434, 0.7283, 0.2434, 0.7869, 0.302, 0.7869, 0.7869, 0.2434, 0.7283, 0.2434, 0.7283, 0.302, 0.7869, 0.302, 0.3626, 0.7283, 0.304, 0.7283, 0.304, 0.7869, 0.3626, 0.7869, 0.999, 0.1808, 0.999, 0.1222, 0.9707, 0.1222, 0.9707, 0.1808, 0.001001, 0.999, 0.05961, 0.999, 0.05961, 0.9707, 0.001001, 0.9707, 0.999, 0.1202, 0.999, 0.06161, 0.9707, 0.06161, 0.9707, 0.1202, 0.4252, 0.9687, 0.4838, 0.9687, 0.4838, 0.9404, 0.4252, 0.9404, 0.999, 0.05961, 0.999, 0.001001, 0.9707, 0.001001, 0.9707, 0.05961, 0.3646, 0.9687, 0.4232, 0.9687, 0.4232, 0.9404, 0.3646, 0.9404, 0.9687, 0.4232, 0.9687, 0.3646, 0.9404, 0.3646, 0.9404, 0.4232, 0.7283, 0.999, 0.7869, 0.999, 0.7869, 0.9707, 0.7283, 0.9707, 0.2414, 0.9404, 0.2131, 0.9404, 0.2131, 0.9687, 0.2414, 0.9687, 0.2111, 0.9404, 0.1828, 0.9404, 0.1828, 0.9687, 0.2111, 0.9687, 0.2414, 0.9101, 0.2131, 0.9101, 0.2131, 0.9384, 0.2414, 0.9384, 0.2111, 0.9101, 0.1828, 0.9101, 0.1828, 0.9384, 0.2111, 0.9384, 0.1808, 0.9404, 0.1525, 0.9404, 0.1525, 0.9687, 0.1808, 0.9687, 0.1505, 0.9404, 0.1222, 0.9404, 0.1222, 0.9687, 0.1505, 0.9687, 0.1808, 0.9101, 0.1525, 0.9101, 0.1525, 0.9384, 0.1808, 0.9384, 0.1505, 0.9101, 0.1222, 0.9101, 0.1222, 0.9384, 0.1505, 0.9384, 0.9687, 0.1525, 0.9404, 0.1525, 0.9404, 0.1808, 0.9687, 0.1808, 0.9384, 0.1525, 0.9101, 0.1525, 0.9101, 0.1808, 0.9384, 0.1808, 0.9687, 0.1222, 0.9404, 0.1222, 0.9404, 0.1505, 0.9687, 0.1505, 0.9384, 0.1222, 0.9101, 0.1222, 0.9101, 0.1505, 0.9384, 0.1505, 0.1202, 0.9404, 0.09191, 0.9404, 0.09191, 0.9687, 0.1202, 0.9687, 0.08991, 0.9404, 0.06161, 0.9404, 0.06161, 0.9687, 0.08991, 0.9687, 0.1202, 0.9101, 0.09191, 0.9101, 0.09191, 0.9384, 0.1202, 0.9384, 0.08991, 0.9101, 0.06161, 0.9101, 0.06161, 0.9384, 0.08991, 0.9384, 0.9687, 0.09191, 0.9404, 0.09191, 0.9404, 0.1202, 0.9687, 0.1202, 0.9384, 0.09191, 0.9101, 0.09191, 0.9101, 0.1202, 0.9384, 0.1202, 0.9687, 0.06161, 0.9404, 0.06161, 0.9404, 0.08991, 0.9687, 0.08991, 0.9384, 0.06161, 0.9101, 0.06161, 0.9101, 0.08991, 0.9384, 0.08991, 0.7869, 0.5465, 0.7283, 0.5465, 0.7283, 0.6051, 0.7869, 0.6051, 0.6657, 0.7283, 0.6071, 0.7283, 0.6071, 0.7869, 0.6657, 0.7869, 0.7869, 0.6071, 0.7283, 0.6071, 0.7283, 0.6657, 0.7869, 0.6657, 0.7263, 0.7283, 0.6677, 0.7283, 0.6677, 0.7869, 0.7263, 0.7869, 0.7869, 0.6677, 0.7283, 0.6677, 0.7283, 0.7263, 0.7869, 0.7263, 0.7869, 0.7283, 0.7283, 0.7283, 0.7283, 0.7869, 0.7869, 0.7869, 0.05961, 0.7889, 0.001001, 0.7889, 0.001001, 0.8475, 0.05961, 0.8475, 0.8475, 0.001001, 0.7889, 0.001001, 0.7889, 0.05961, 0.8475, 0.05961, 0.1202, 0.7889, 0.06161, 0.7889, 0.06161, 0.8475, 0.1202, 0.8475, 0.8475, 0.06161, 0.7889, 0.06161, 0.7889, 0.1202, 0.8475, 0.1202, 0.8475, 0.1222, 0.7889, 0.1222, 0.7889, 0.1808, 0.8475, 0.1808, 0.1808, 0.7889, 0.1222, 0.7889, 0.1222, 0.8475, 0.1808, 0.8475, 0.2414, 0.7889, 0.1828, 0.7889, 0.1828, 0.8475, 0.2414, 0.8475, 0.8475, 0.1828, 0.7889, 0.1828, 0.7889, 0.2414, 0.8475, 0.2414, 0.302, 0.7889, 0.2434, 0.7889, 0.2434, 0.8475, 0.302, 0.8475, 0.8475, 0.2434, 0.7889, 0.2434, 0.7889, 0.302, 0.8475, 0.302, 0.8475, 0.304, 0.7889, 0.304, 0.7889, 0.3626, 0.8475, 0.3626, 0.3626, 0.7889, 0.304, 0.7889, 0.304, 0.8475, 0.3626, 0.8475, 0.4232, 0.7889, 0.3646, 0.7889, 0.3646, 0.8475, 0.4232, 0.8475, 0.8475, 0.3646, 0.7889, 0.3646, 0.7889, 0.4232, 0.8475, 0.4232, 0.8475, 0.4252, 0.7889, 0.4252, 0.7889, 0.4838, 0.8475, 0.4838, 0.4838, 0.7889, 0.4252, 0.7889, 0.4252, 0.8475, 0.4838, 0.8475, 0.8475, 0.4858, 0.7889, 0.4858, 0.7889, 0.5445, 0.8475, 0.5445, 0.5445, 0.7889, 0.4858, 0.7889, 0.4858, 0.8475, 0.5445, 0.8475, 0.8475, 0.5465, 0.7889, 0.5465, 0.7889, 0.6051, 0.8475, 0.6051, 0.6051, 0.7889, 0.5465, 0.7889, 0.5465, 0.8475, 0.6051, 0.8475, 0.8475, 0.6071, 0.7889, 0.6071, 0.7889, 0.6657, 0.8475, 0.6657, 0.6657, 0.7889, 0.6071, 0.7889, 0.6071, 0.8475, 0.6657, 0.8475, 0.6051, 0.3646, 0.5465, 0.3646, 0.5465, 0.4838, 0.6051, 0.4838, 0.6051, 0.5445, 0.6051, 0.4858, 0.4858, 0.4858, 0.4858, 0.5445, 0.7869, 0.7889, 0.7283, 0.7889, 0.7283, 0.8475, 0.7869, 0.8475, 0.8475, 0.7283, 0.7889, 0.7283, 0.7889, 0.7869, 0.8475, 0.7869, 0.8475, 0.7889, 0.7889, 0.7889, 0.7889, 0.8475, 0.8475, 0.8475, 0.05961, 0.8495, 0.001001, 0.8495, 0.001001, 0.9081, 0.05961, 0.9081, 0.9081, 0.001001, 0.8495, 0.001001, 0.8495, 0.05961, 0.9081, 0.05961, 0.1202, 0.8495, 0.06161, 0.8495, 0.06161, 0.9081, 0.1202, 0.9081, 0.9081, 0.06161, 0.8495, 0.06161, 0.8495, 0.1202, 0.9081, 0.1202, 0.1808, 0.8495, 0.1222, 0.8495, 0.1222, 0.9081, 0.1808, 0.9081, 0.9081, 0.1222, 0.8495, 0.1222, 0.8495, 0.1808, 0.9081, 0.1808, 0.2414, 0.8495, 0.1828, 0.8495, 0.1828, 0.9081, 0.2414, 0.9081, 0.8778, 0.302, 0.8778, 0.1828, 0.8495, 0.1828, 0.8495, 0.302, 0.2434, 0.8778, 0.3626, 0.8778, 0.3626, 0.8495, 0.2434, 0.8495, 0.8778, 0.4232, 0.8778, 0.304, 0.8495, 0.304, 0.8495, 0.4232, 0.3646, 0.8778, 0.4838, 0.8778, 0.4838, 0.8495, 0.3646, 0.8495, 0.6051, 0.3626, 0.6051, 0.2434, 0.5465, 0.2434, 0.5465, 0.3626, 0.3646, 0.6051, 0.4838, 0.6051, 0.4838, 0.5465, 0.3646, 0.5465, 0.6051, 0.2414, 0.6051, 0.1222, 0.5465, 0.1222, 0.5465, 0.2414, 0.2434, 0.6051, 0.3626, 0.6051, 0.3626, 0.5465, 0.2434, 0.5465, 0.3626, 0.3646, 0.2434, 0.3646, 0.2434, 0.4838, 0.3626, 0.4838, 0.2414, 0.001001, 0.1222, 0.001001, 0.1222, 0.1202, 0.2414, 0.1202, 0.3626, 0.001001, 0.2434, 0.001001, 0.2434, 0.1202, 0.3626, 0.1202, 0.3626, 0.1222, 0.2434, 0.1222, 0.2434, 0.2414, 0.3626, 0.2414, 0.2414, 0.2434, 0.1222, 0.2434, 0.1222, 0.3626, 0.2414, 0.3626, 0.3626, 0.2434, 0.2434, 0.2434, 0.2434, 0.3626, 0.3626, 0.3626, 0.2414, 0.3646, 0.1222, 0.3646, 0.1222, 0.4838, 0.2414, 0.4838, 0.4838, 0.1222, 0.3646, 0.1222, 0.3646, 0.2414, 0.4838, 0.2414, 0.4838, 0.2434, 0.3646, 0.2434, 0.3646, 0.3626, 0.4838, 0.3626, 0.4838, 0.3646, 0.3646, 0.3646, 0.3646, 0.4838, 0.4838, 0.4838, 0.5445, 0.1202, 0.5445, 0.001001, 0.4858, 0.001001, 0.4858, 0.1202, 0.001001, 0.5445, 0.1202, 0.5445, 0.1202, 0.4858, 0.001001, 0.4858])
_uv.active_render = True
me_cube.materials.append(mat_treenoleaves1mat)
me_cube.use_mirror_vertex_groups = False
me_cube.update()

# ---- objects
ob_treenoleaves1 = bpy.data.objects.new('TreeNoLeaves1', me_cube)

# ---- transforms, parenting, visibility, modifiers, constraints
ob_treenoleaves1.location = (0.0, 0.0, 0.0)
ob_treenoleaves1.lock_rotations_4d = False
ob_treenoleaves1.empty_display_type = 'ARROWS'
ob_treenoleaves1.lineart.crease_threshold = 0.0

# ---- collection membership
col_collection.objects.link(ob_treenoleaves1)

# ---- scene / render settings (as saved in the file)
scene.frame_start = 1; scene.frame_end = 250; scene.frame_set(1)
scene.render.engine = 'BLENDER_EEVEE_NEXT'
bpy.context.view_layer.update()

# ---- added for rendering (the .blend has no active camera and no usable light): camera, sun
cam_auto = bpy.data.cameras.new('AutoCamera')
cam_auto.lens = 50.0
cam_auto.sensor_width = 36.0
cam_auto.clip_end = 1000.0
ob_auto_camera = bpy.data.objects.new('AutoCamera', cam_auto)
scene.collection.objects.link(ob_auto_camera)
ob_auto_camera.location = (15.2973, -17.0131, 17.7563)
ob_auto_camera.rotation_euler = (1.09748, -7.21219e-08, 0.694738)
scene.camera = ob_auto_camera
light_auto_sun = bpy.data.lights.new('AutoSun', 'SUN')
light_auto_sun.energy = 3.0
light_auto_sun.angle = 0.0523599
ob_auto_sun = bpy.data.objects.new('AutoSun', light_auto_sun)
scene.collection.objects.link(ob_auto_sun)
ob_auto_sun.rotation_euler = (0.872665, 0.174533, 0.523599)
bpy.context.view_layer.update()
